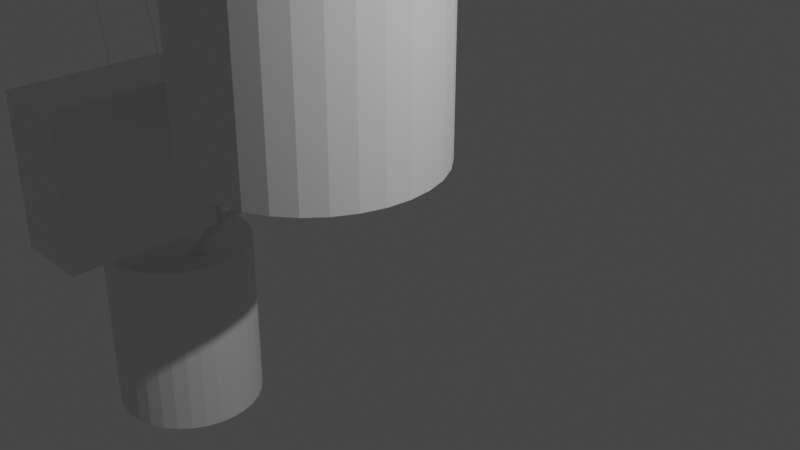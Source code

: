 # Source: Sanitizer_Model_Version_2.blend  (saved by Blender 2.82.7; exported with 4.5.12 LTS)
import bpy
from mathutils import Matrix  # noqa: F401  (used for matrix-valued properties, if any)

bpy.ops.wm.read_factory_settings(use_empty=True)
scene = bpy.context.scene
scene.name = 'Scene'

# ---- collections
col_collection = bpy.data.collections.new('Collection'); scene.collection.children.link(col_collection)

# ---- world
world_world = bpy.data.worlds.new('World'); scene.world = world_world
world_world.use_nodes = True; world_world.node_tree.nodes.clear()
_N = world_world.node_tree.nodes; _L = world_world.node_tree.links
n0 = _N.new('ShaderNodeOutputWorld'); n0.name = 'World Output'; n0.location = (300, 300)
n1 = _N.new('ShaderNodeBackground'); n1.name = 'Background'; n1.location = (10, 300)
n1.inputs[0].default_value = (0.05088, 0.05088, 0.05088, 1.0)
_L.new(n1.outputs[0], n0.inputs[0])
n0.is_active_output = True
world_world.color = (0.05088, 0.05088, 0.05088)
world_world.use_sun_shadow = False
world_world.sun_shadow_jitter_overblur = 0.0

# ---- cameras
cam_camera = bpy.data.cameras.new('Camera')
cam_camera.clip_end = 100.0
cam_camera.ortho_scale = 7.314

# ---- lights
light_light = bpy.data.lights.new('Light', 'POINT')
light_light.transmission_factor = 0.0
light_light.energy = 1000.0
light_light.shadow_soft_size = 0.1
light_light.shadow_maximum_resolution = 0.006
light_light.use_absolute_resolution = True

# ---- meshes
me_cylinder = bpy.data.meshes.new('Cylinder')
me_cylinder.from_pydata([(0.0, 1.0, -1.0), (0.0, 1.0, 1.0), (0.1951, 0.9808, -1.0), (0.1951, 0.9808, 1.0), (0.3827, 0.9239, -1.0), (0.3827, 0.9239, 1.0), (0.5556, 0.8315, -1.0), (0.5556, 0.8315, 1.0), (0.7071, 0.7071, -1.0), (0.7071, 0.7071, 1.0), (0.8315, 0.5556, -1.0), (0.8315, 0.5556, 1.0), (0.9239, 0.3827, -1.0), (0.9239, 0.3827, 1.0), (0.9808, 0.1951, -1.0), (0.9808, 0.1951, 1.0), (1.0, 7.55e-08, -1.0), (1.0, 7.55e-08, 1.0), (0.9808, -0.1951, -1.0), (0.9808, -0.1951, 1.0), (0.9239, -0.3827, -1.0), (0.9239, -0.3827, 1.0), (0.8315, -0.5556, -1.0), (0.8315, -0.5556, 1.0), (0.7071, -0.7071, -1.0), (0.7071, -0.7071, 1.0), (0.5556, -0.8315, -1.0), (0.5556, -0.8315, 1.0), (0.3827, -0.9239, -1.0), (0.3827, -0.9239, 1.0), (0.1951, -0.9808, -1.0), (0.1951, -0.9808, 1.0), (-3.258e-07, -1.0, -1.0), (-3.258e-07, -1.0, 1.0), (-0.1951, -0.9808, -1.0), (-0.1951, -0.9808, 1.0), (-0.3827, -0.9239, -1.0), (-0.3827, -0.9239, 1.0), (-0.5556, -0.8315, -1.0), (-0.5556, -0.8315, 1.0), (-0.7071, -0.7071, -1.0), (-0.7071, -0.7071, 1.0), (-0.8315, -0.5556, -1.0), (-0.8315, -0.5556, 1.0), (-0.9239, -0.3827, -1.0), (-0.9239, -0.3827, 1.0), (-0.9808, -0.1951, -1.0), (-0.9808, -0.1951, 1.0), (-1.0, 9.656e-07, -1.0), (-1.0, 9.656e-07, 1.0), (-0.9808, 0.1951, -1.0), (-0.9808, 0.1951, 1.0), (-0.9239, 0.3827, -1.0), (-0.9239, 0.3827, 1.0), (-0.8315, 0.5556, -1.0), (-0.8315, 0.5556, 1.0), (-0.7071, 0.7071, -1.0), (-0.7071, 0.7071, 1.0), (-0.5556, 0.8315, -1.0), (-0.5556, 0.8315, 1.0), (-0.3827, 0.9239, -1.0), (-0.3827, 0.9239, 1.0), (-0.1951, 0.9808, -1.0), (-0.1951, 0.9808, 1.0)], [], [(0, 1, 3, 2), (2, 3, 5, 4), (4, 5, 7, 6), (6, 7, 9, 8), (8, 9, 11, 10), (10, 11, 13, 12), (12, 13, 15, 14), (14, 15, 17, 16), (16, 17, 19, 18), (18, 19, 21, 20), (20, 21, 23, 22), (22, 23, 25, 24), (24, 25, 27, 26), (26, 27, 29, 28), (28, 29, 31, 30), (30, 31, 33, 32), (32, 33, 35, 34), (34, 35, 37, 36), (36, 37, 39, 38), (38, 39, 41, 40), (40, 41, 43, 42), (42, 43, 45, 44), (44, 45, 47, 46), (46, 47, 49, 48), (48, 49, 51, 50), (50, 51, 53, 52), (52, 53, 55, 54), (54, 55, 57, 56), (56, 57, 59, 58), (58, 59, 61, 60), (3, 1, 63, 61, 59, 57, 55, 53, 51, 49, 47, 45, 43, 41, 39, 37, 35, 33, 31, 29, 27, 25, 23, 21, 19, 17, 15, 13, 11, 9, 7, 5), (60, 61, 63, 62), (62, 63, 1, 0), (0, 2, 4, 6, 8, 10, 12, 14, 16, 18, 20, 22, 24, 26, 28, 30, 32, 34, 36, 38, 40, 42, 44, 46, 48, 50, 52, 54, 56, 58, 60, 62)])
_uv = me_cylinder.uv_layers.new(name='UVMap')
_uv.uv.foreach_set('vector', [1.0, 0.5, 1.0, 1.0, 0.9688, 1.0, 0.9688, 0.5, 0.9688, 0.5, 0.9688, 1.0, 0.9375, 1.0, 0.9375, 0.5, 0.9375, 0.5, 0.9375, 1.0, 0.9062, 1.0, 0.9062, 0.5, 0.9062, 0.5, 0.9062, 1.0, 0.875, 1.0, 0.875, 0.5, 0.875, 0.5, 0.875, 1.0, 0.8438, 1.0, 0.8438, 0.5, 0.8438, 0.5, 0.8438, 1.0, 0.8125, 1.0, 0.8125, 0.5, 0.8125, 0.5, 0.8125, 1.0, 0.7812, 1.0, 0.7812, 0.5, 0.7812, 0.5, 0.7812, 1.0, 0.75, 1.0, 0.75, 0.5, 0.75, 0.5, 0.75, 1.0, 0.7188, 1.0, 0.7188, 0.5, 0.7188, 0.5, 0.7188, 1.0, 0.6875, 1.0, 0.6875, 0.5, 0.6875, 0.5, 0.6875, 1.0, 0.6562, 1.0, 0.6562, 0.5, 0.6562, 0.5, 0.6562, 1.0, 0.625, 1.0, 0.625, 0.5, 0.625, 0.5, 0.625, 1.0, 0.5938, 1.0, 0.5938, 0.5, 0.5938, 0.5, 0.5938, 1.0, 0.5625, 1.0, 0.5625, 0.5, 0.5625, 0.5, 0.5625, 1.0, 0.5312, 1.0, 0.5312, 0.5, 0.5312, 0.5, 0.5312, 1.0, 0.5, 1.0, 0.5, 0.5, 0.5, 0.5, 0.5, 1.0, 0.4688, 1.0, 0.4688, 0.5, 0.4688, 0.5, 0.4688, 1.0, 0.4375, 1.0, 0.4375, 0.5, 0.4375, 0.5, 0.4375, 1.0, 0.4062, 1.0, 0.4062, 0.5, 0.4062, 0.5, 0.4062, 1.0, 0.375, 1.0, 0.375, 0.5, 0.375, 0.5, 0.375, 1.0, 0.3438, 1.0, 0.3438, 0.5, 0.3438, 0.5, 0.3438, 1.0, 0.3125, 1.0, 0.3125, 0.5, 0.3125, 0.5, 0.3125, 1.0, 0.2812, 1.0, 0.2812, 0.5, 0.2812, 0.5, 0.2812, 1.0, 0.25, 1.0, 0.25, 0.5, 0.25, 0.5, 0.25, 1.0, 0.2188, 1.0, 0.2188, 0.5, 0.2188, 0.5, 0.2188, 1.0, 0.1875, 1.0, 0.1875, 0.5, 0.1875, 0.5, 0.1875, 1.0, 0.1562, 1.0, 0.1562, 0.5, 0.1562, 0.5, 0.1562, 1.0, 0.125, 1.0, 0.125, 0.5, 0.125, 0.5, 0.125, 1.0, 0.09375, 1.0, 0.09375, 0.5, 0.09375, 0.5, 0.09375, 1.0, 0.0625, 1.0, 0.0625, 0.5, 0.2968, 0.4854, 0.25, 0.49, 0.2032, 0.4854, 0.1582, 0.4717, 0.1167, 0.4496, 0.08029, 0.4197, 0.05045, 0.3833, 0.02827, 0.3418, 0.01461, 0.2968, 0.01, 0.25, 0.01461, 0.2032, 0.02827, 0.1582, 0.05045, 0.1167, 0.08029, 0.08029, 0.1167, 0.05045, 0.1582, 0.02827, 0.2032, 0.01461, 0.25, 0.01, 0.2968, 0.01461, 0.3418, 0.02827, 0.3833, 0.05045, 0.4197, 0.08029, 0.4496, 0.1167, 0.4717, 0.1582, 0.4854, 0.2032, 0.49, 0.25, 0.4854, 0.2968, 0.4717, 0.3418, 0.4496, 0.3833, 0.4197, 0.4197, 0.3833, 0.4496, 0.3418, 0.4717, 0.0625, 0.5, 0.0625, 1.0, 0.03125, 1.0, 0.03125, 0.5, 0.03125, 0.5, 0.03125, 1.0, 0.0, 1.0, 0.0, 0.5, 0.75, 0.49, 0.7968, 0.4854, 0.8418, 0.4717, 0.8833, 0.4496, 0.9197, 0.4197, 0.9496, 0.3833, 0.9717, 0.3418, 0.9854, 0.2968, 0.99, 0.25, 0.9854, 0.2032, 0.9717, 0.1582, 0.9496, 0.1167, 0.9197, 0.08029, 0.8833, 0.05045, 0.8418, 0.02827, 0.7968, 0.01461, 0.75, 0.01, 0.7032, 0.01461, 0.6582, 0.02827, 0.6167, 0.05045, 0.5803, 0.08029, 0.5504, 0.1167, 0.5283, 0.1582, 0.5146, 0.2032, 0.51, 0.25, 0.5146, 0.2968, 0.5283, 0.3418, 0.5504, 0.3833, 0.5803, 0.4197, 0.6167, 0.4496, 0.6582, 0.4717, 0.7032, 0.4854])
me_cylinder.use_remesh_fix_poles = True
me_cylinder.use_remesh_preserve_attributes = False
me_cylinder.use_mirror_vertex_groups = False
me_cylinder.update()
me_cylinder_001 = bpy.data.meshes.new('Cylinder.001')
me_cylinder_001.from_pydata([(0.0, 1.0, -1.0), (0.0, 1.0, 1.0), (0.1951, 0.9808, -1.0), (0.1951, 0.9808, 1.0), (0.3827, 0.9239, -1.0), (0.3827, 0.9239, 1.0), (0.5556, 0.8315, -1.0), (0.5556, 0.8315, 1.0), (0.7071, 0.7071, -1.0), (0.7071, 0.7071, 1.0), (0.8315, 0.5556, -1.0), (0.8315, 0.5556, 1.0), (0.9239, 0.3827, -1.0), (0.9239, 0.3827, 1.0), (0.9808, 0.1951, -1.0), (0.9808, 0.1951, 1.0), (1.0, 7.55e-08, -1.0), (1.0, 7.55e-08, 1.0), (0.9808, -0.1951, -1.0), (0.9808, -0.1951, 1.0), (0.9239, -0.3827, -1.0), (0.9239, -0.3827, 1.0), (0.8315, -0.5556, -1.0), (0.8315, -0.5556, 1.0), (0.7071, -0.7071, -1.0), (0.7071, -0.7071, 1.0), (0.5556, -0.8315, -1.0), (0.5556, -0.8315, 1.0), (0.3827, -0.9239, -1.0), (0.3827, -0.9239, 1.0), (0.1951, -0.9808, -1.0), (0.1951, -0.9808, 1.0), (-3.258e-07, -1.0, -1.0), (-3.258e-07, -1.0, 1.0), (-0.1951, -0.9808, -1.0), (-0.1951, -0.9808, 1.0), (-0.3827, -0.9239, -1.0), (-0.3827, -0.9239, 1.0), (-0.5556, -0.8315, -1.0), (-0.5556, -0.8315, 1.0), (-0.7071, -0.7071, -1.0), (-0.7071, -0.7071, 1.0), (-0.8315, -0.5556, -1.0), (-0.8315, -0.5556, 1.0), (-0.9239, -0.3827, -1.0), (-0.9239, -0.3827, 1.0), (-0.9808, -0.1951, -1.0), (-0.9808, -0.1951, 1.0), (-1.0, 9.656e-07, -1.0), (-1.0, 9.656e-07, 1.0), (-0.9808, 0.1951, -1.0), (-0.9808, 0.1951, 1.0), (-0.9239, 0.3827, -1.0), (-0.9239, 0.3827, 1.0), (-0.8315, 0.5556, -1.0), (-0.8315, 0.5556, 1.0), (-0.7071, 0.7071, -1.0), (-0.7071, 0.7071, 1.0), (-0.5556, 0.8315, -1.0), (-0.5556, 0.8315, 1.0), (-0.3827, 0.9239, -1.0), (-0.3827, 0.9239, 1.0), (-0.1951, 0.9808, -1.0), (-0.1951, 0.9808, 1.0)], [], [(0, 1, 3, 2), (2, 3, 5, 4), (4, 5, 7, 6), (6, 7, 9, 8), (8, 9, 11, 10), (10, 11, 13, 12), (12, 13, 15, 14), (14, 15, 17, 16), (16, 17, 19, 18), (18, 19, 21, 20), (20, 21, 23, 22), (22, 23, 25, 24), (24, 25, 27, 26), (26, 27, 29, 28), (28, 29, 31, 30), (30, 31, 33, 32), (32, 33, 35, 34), (34, 35, 37, 36), (36, 37, 39, 38), (38, 39, 41, 40), (40, 41, 43, 42), (42, 43, 45, 44), (44, 45, 47, 46), (46, 47, 49, 48), (48, 49, 51, 50), (50, 51, 53, 52), (52, 53, 55, 54), (54, 55, 57, 56), (56, 57, 59, 58), (58, 59, 61, 60), (3, 1, 63, 61, 59, 57, 55, 53, 51, 49, 47, 45, 43, 41, 39, 37, 35, 33, 31, 29, 27, 25, 23, 21, 19, 17, 15, 13, 11, 9, 7, 5), (60, 61, 63, 62), (62, 63, 1, 0), (0, 2, 4, 6, 8, 10, 12, 14, 16, 18, 20, 22, 24, 26, 28, 30, 32, 34, 36, 38, 40, 42, 44, 46, 48, 50, 52, 54, 56, 58, 60, 62)])
_uv = me_cylinder_001.uv_layers.new(name='UVMap')
_uv.uv.foreach_set('vector', [1.0, 0.5, 1.0, 1.0, 0.9688, 1.0, 0.9688, 0.5, 0.9688, 0.5, 0.9688, 1.0, 0.9375, 1.0, 0.9375, 0.5, 0.9375, 0.5, 0.9375, 1.0, 0.9062, 1.0, 0.9062, 0.5, 0.9062, 0.5, 0.9062, 1.0, 0.875, 1.0, 0.875, 0.5, 0.875, 0.5, 0.875, 1.0, 0.8438, 1.0, 0.8438, 0.5, 0.8438, 0.5, 0.8438, 1.0, 0.8125, 1.0, 0.8125, 0.5, 0.8125, 0.5, 0.8125, 1.0, 0.7812, 1.0, 0.7812, 0.5, 0.7812, 0.5, 0.7812, 1.0, 0.75, 1.0, 0.75, 0.5, 0.75, 0.5, 0.75, 1.0, 0.7188, 1.0, 0.7188, 0.5, 0.7188, 0.5, 0.7188, 1.0, 0.6875, 1.0, 0.6875, 0.5, 0.6875, 0.5, 0.6875, 1.0, 0.6562, 1.0, 0.6562, 0.5, 0.6562, 0.5, 0.6562, 1.0, 0.625, 1.0, 0.625, 0.5, 0.625, 0.5, 0.625, 1.0, 0.5938, 1.0, 0.5938, 0.5, 0.5938, 0.5, 0.5938, 1.0, 0.5625, 1.0, 0.5625, 0.5, 0.5625, 0.5, 0.5625, 1.0, 0.5312, 1.0, 0.5312, 0.5, 0.5312, 0.5, 0.5312, 1.0, 0.5, 1.0, 0.5, 0.5, 0.5, 0.5, 0.5, 1.0, 0.4688, 1.0, 0.4688, 0.5, 0.4688, 0.5, 0.4688, 1.0, 0.4375, 1.0, 0.4375, 0.5, 0.4375, 0.5, 0.4375, 1.0, 0.4062, 1.0, 0.4062, 0.5, 0.4062, 0.5, 0.4062, 1.0, 0.375, 1.0, 0.375, 0.5, 0.375, 0.5, 0.375, 1.0, 0.3438, 1.0, 0.3438, 0.5, 0.3438, 0.5, 0.3438, 1.0, 0.3125, 1.0, 0.3125, 0.5, 0.3125, 0.5, 0.3125, 1.0, 0.2812, 1.0, 0.2812, 0.5, 0.2812, 0.5, 0.2812, 1.0, 0.25, 1.0, 0.25, 0.5, 0.25, 0.5, 0.25, 1.0, 0.2188, 1.0, 0.2188, 0.5, 0.2188, 0.5, 0.2188, 1.0, 0.1875, 1.0, 0.1875, 0.5, 0.1875, 0.5, 0.1875, 1.0, 0.1562, 1.0, 0.1562, 0.5, 0.1562, 0.5, 0.1562, 1.0, 0.125, 1.0, 0.125, 0.5, 0.125, 0.5, 0.125, 1.0, 0.09375, 1.0, 0.09375, 0.5, 0.09375, 0.5, 0.09375, 1.0, 0.0625, 1.0, 0.0625, 0.5, 0.2968, 0.4854, 0.25, 0.49, 0.2032, 0.4854, 0.1582, 0.4717, 0.1167, 0.4496, 0.08029, 0.4197, 0.05045, 0.3833, 0.02827, 0.3418, 0.01461, 0.2968, 0.01, 0.25, 0.01461, 0.2032, 0.02827, 0.1582, 0.05045, 0.1167, 0.08029, 0.08029, 0.1167, 0.05045, 0.1582, 0.02827, 0.2032, 0.01461, 0.25, 0.01, 0.2968, 0.01461, 0.3418, 0.02827, 0.3833, 0.05045, 0.4197, 0.08029, 0.4496, 0.1167, 0.4717, 0.1582, 0.4854, 0.2032, 0.49, 0.25, 0.4854, 0.2968, 0.4717, 0.3418, 0.4496, 0.3833, 0.4197, 0.4197, 0.3833, 0.4496, 0.3418, 0.4717, 0.0625, 0.5, 0.0625, 1.0, 0.03125, 1.0, 0.03125, 0.5, 0.03125, 0.5, 0.03125, 1.0, 0.0, 1.0, 0.0, 0.5, 0.75, 0.49, 0.7968, 0.4854, 0.8418, 0.4717, 0.8833, 0.4496, 0.9197, 0.4197, 0.9496, 0.3833, 0.9717, 0.3418, 0.9854, 0.2968, 0.99, 0.25, 0.9854, 0.2032, 0.9717, 0.1582, 0.9496, 0.1167, 0.9197, 0.08029, 0.8833, 0.05045, 0.8418, 0.02827, 0.7968, 0.01461, 0.75, 0.01, 0.7032, 0.01461, 0.6582, 0.02827, 0.6167, 0.05045, 0.5803, 0.08029, 0.5504, 0.1167, 0.5283, 0.1582, 0.5146, 0.2032, 0.51, 0.25, 0.5146, 0.2968, 0.5283, 0.3418, 0.5504, 0.3833, 0.5803, 0.4197, 0.6167, 0.4496, 0.6582, 0.4717, 0.7032, 0.4854])
me_cylinder_001.use_remesh_fix_poles = True
me_cylinder_001.use_remesh_preserve_attributes = False
me_cylinder_001.use_mirror_vertex_groups = False
me_cylinder_001.update()
me_cube_002 = bpy.data.meshes.new('Cube.002')
me_cube_002.from_pydata([(-1.0, -1.0, -1.0), (-1.0, -1.0, 1.0), (-1.0, 1.0, -1.0), (-1.0, 1.0, 1.0), (1.0, -1.0, -1.0), (1.0, -1.0, 1.0), (1.0, 1.0, -1.0), (1.0, 1.0, 1.0)], [], [(0, 1, 3, 2), (2, 3, 7, 6), (6, 7, 5, 4), (4, 5, 1, 0), (2, 6, 4, 0), (7, 3, 1, 5)])
_uv = me_cube_002.uv_layers.new(name='UVMap')
_uv.uv.foreach_set('vector', [0.375, 0.0, 0.625, 0.0, 0.625, 0.25, 0.375, 0.25, 0.375, 0.25, 0.625, 0.25, 0.625, 0.5, 0.375, 0.5, 0.375, 0.5, 0.625, 0.5, 0.625, 0.75, 0.375, 0.75, 0.375, 0.75, 0.625, 0.75, 0.625, 1.0, 0.375, 1.0, 0.125, 0.5, 0.375, 0.5, 0.375, 0.75, 0.125, 0.75, 0.625, 0.5, 0.875, 0.5, 0.875, 0.75, 0.625, 0.75])
me_cube_002.use_remesh_fix_poles = True
me_cube_002.use_remesh_preserve_attributes = False
me_cube_002.use_mirror_vertex_groups = False
me_cube_002.update()
me_circle_001 = bpy.data.meshes.new('Circle.001')
me_circle_001.from_pydata([(-4.398e-08, 0.5459, -3.465e-06), (-0.2089, 0.5043, -3.465e-06), (-0.386, 0.386, -3.465e-06), (-0.5043, 0.2089, -3.465e-06), (-0.5459, 2.64e-06, -3.465e-06), (-0.5043, -0.2089, -3.465e-06), (-0.386, -0.386, -3.465e-06), (-0.2089, -0.5043, -3.465e-06), (1.339e-07, -0.5459, -3.465e-06), (0.2089, -0.5043, -3.465e-06), (0.386, -0.386, -3.465e-06), (0.5043, -0.2089, -3.465e-06), (0.5459, 3.126e-06, -3.465e-06), (0.5043, 0.2089, -3.465e-06), (0.386, 0.386, -3.465e-06), (0.2089, 0.5043, -3.465e-06), (-4.821e-08, 0.4459, -3.529e-06), (-0.1706, 0.4119, -3.529e-06), (-0.3153, 0.3153, -3.529e-06), (-0.4119, 0.1706, -3.529e-06), (-0.4459, 2.855e-06, -3.529e-06), (-0.4119, -0.1706, -3.529e-06), (-0.3153, -0.3153, -3.529e-06), (-0.1706, -0.4119, -3.529e-06), (9.708e-08, -0.4459, -3.529e-06), (0.1706, -0.4119, -3.529e-06), (0.3153, -0.3153, -3.529e-06), (0.4119, -0.1706, -3.529e-06), (0.4459, 3.252e-06, -3.529e-06), (0.4119, 0.1706, -3.529e-06), (0.3153, 0.3153, -3.529e-06), (0.1706, 0.4119, -3.529e-06), (-1.951, -5.945, 6.795e-05), (-1.951, -5.945, 7.51), (-1.951, 1.565, 6.795e-05), (-1.951, 1.565, 7.51), (1.804, -5.945, 6.795e-05), (1.804, -5.945, 7.51), (1.804, 1.565, 6.795e-05), (1.804, 1.565, 7.51), (-1.951, -0.7627, 6.795e-05), (-1.951, -0.7627, 7.51), (1.804, -0.7627, 6.795e-05), (1.804, -0.7627, 7.51), (-1.951, 0.7187, 7.51), (1.804, 0.7187, 6.795e-05), (-1.951, 0.7187, 6.795e-05), (1.804, 0.7187, 7.51), (-0.7104, 1.565, 6.795e-05), (-0.7104, 1.565, 7.51), (-0.7104, -5.945, 6.795e-05), (-0.7104, -5.945, 7.51), (-0.7104, -0.7627, 7.51), (-0.7104, -0.7627, 6.795e-05), (-0.7104, 0.7187, 6.795e-05), (-0.7104, 0.7187, 7.51), (0.7094, 1.565, 7.51), (0.7094, -5.945, 6.795e-05), (0.7094, -0.7627, 7.51), (0.7094, 0.7187, 7.51), (0.7094, 1.565, 6.795e-05), (0.7094, -5.945, 7.51), (0.7094, -0.7627, 6.795e-05), (0.7094, 0.7187, 6.795e-05), (-6.042e-08, 0.1569, -0.9665), (-0.06004, 0.145, -0.9665), (-0.1109, 0.1109, -0.9665), (-0.145, 0.06004, -0.9665), (-0.1569, 3.477e-06, -0.9665), (-0.145, -0.06004, -0.9665), (-0.1109, -0.1109, -0.9665), (-0.06004, -0.1449, -0.9665), (-9.301e-09, -0.1569, -0.9665), (0.06004, -0.1449, -0.9665), (0.1109, -0.1109, -0.9665), (0.145, -0.06004, -0.9665), (0.1569, 3.617e-06, -0.9665), (0.145, 0.06005, -0.9665), (0.1109, 0.1109, -0.9665), (0.06004, 0.145, -0.9665), (-6.164e-08, 0.1282, -0.9665), (-0.04904, 0.1184, -0.9665), (-0.09062, 0.09062, -0.9665), (-0.1184, 0.04905, -0.9665), (-0.1282, 3.539e-06, -0.9665), (-0.1184, -0.04904, -0.9665), (-0.09062, -0.09061, -0.9665), (-0.04904, -0.1184, -0.9665), (-1.988e-08, -0.1281, -0.9665), (0.04904, -0.1184, -0.9665), (0.09062, -0.09061, -0.9665), (0.1184, -0.04904, -0.9665), (0.1282, 3.653e-06, -0.9665), (0.1184, 0.04905, -0.9665), (0.09062, 0.09062, -0.9665), (0.04904, 0.1184, -0.9665), (0.386, -0.386, -0.005176), (0.2089, -0.5043, -0.005176), (1.339e-07, -0.5459, -0.005176), (-0.2089, -0.5043, -0.005176), (-0.386, -0.386, -0.005176), (-0.5459, 2.64e-06, -0.005176), (-0.5043, -0.2089, -0.005176), (0.5043, -0.2089, -0.005176), (0.5459, 3.126e-06, -0.005176), (0.5043, 0.2089, -0.005176), (0.386, 0.386, -0.005176), (-0.2089, 0.5043, -0.005176), (-4.398e-08, 0.5459, -0.005176), (0.2089, 0.5043, -0.005176), (-0.386, 0.386, -0.005176), (-0.5043, 0.2089, -0.005176)], [], [(25, 24, 88, 89), (96, 103, 75, 74), (24, 23, 87, 88), (97, 96, 74, 73), (23, 22, 86, 87), (98, 97, 73, 72), (22, 21, 85, 86), (99, 98, 72, 71), (21, 20, 84, 85), (100, 99, 71, 70), (20, 19, 83, 84), (102, 100, 70, 69), (19, 18, 82, 83), (31, 16, 80, 95), (101, 102, 69, 68), (18, 17, 81, 82), (46, 44, 35, 34), (60, 56, 39, 38), (42, 43, 37, 36), (50, 51, 33, 32), (62, 42, 36, 57), (52, 41, 33, 51), (55, 44, 41, 52), (63, 45, 42, 62), (45, 47, 43, 42), (32, 33, 41, 40), (38, 39, 47, 45), (60, 38, 45, 63), (49, 35, 44, 55), (40, 41, 44, 46), (56, 49, 55, 59), (34, 48, 54, 46), (46, 54, 53, 40), (59, 55, 52, 58), (58, 52, 51, 61), (40, 53, 50, 32), (57, 61, 51, 50), (34, 35, 49, 48), (36, 37, 61, 57), (43, 58, 61, 37), (47, 59, 58, 43), (39, 56, 59, 47), (48, 60, 63, 54), (53, 62, 57, 50), (48, 49, 56, 60), (54, 2, 1), (1, 0, 54), (54, 63, 0), (0, 63, 15), (15, 14, 63), (14, 13, 63), (13, 12, 63), (63, 62, 12), (12, 11, 62), (11, 10, 62), (10, 9, 62), (9, 8, 62), (62, 53, 8), (8, 7, 53), (7, 6, 53), (6, 5, 53), (5, 4, 53), (53, 54, 4), (4, 3, 54), (3, 2, 54), (68, 69, 85, 84), (76, 77, 93, 92), (69, 70, 86, 85), (77, 78, 94, 93), (70, 71, 87, 86), (78, 79, 95, 94), (71, 72, 88, 87), (64, 65, 81, 80), (64, 79, 95, 80), (72, 73, 89, 88), (65, 66, 82, 81), (73, 74, 90, 89), (66, 67, 83, 82), (74, 75, 91, 90), (67, 68, 84, 83), (75, 76, 92, 91), (103, 104, 76, 75), (26, 25, 89, 90), (104, 105, 77, 76), (27, 26, 90, 91), (105, 106, 78, 77), (108, 107, 65, 64), (28, 27, 91, 92), (106, 109, 79, 78), (107, 110, 66, 65), (29, 28, 92, 93), (108, 109, 79, 64), (110, 111, 67, 66), (30, 29, 93, 94), (17, 16, 80, 81), (111, 101, 68, 67), (31, 30, 94, 95), (3, 4, 101, 111), (2, 3, 111, 110), (0, 15, 109, 108), (1, 2, 110, 107), (14, 15, 109, 106), (0, 1, 107, 108), (13, 14, 106, 105), (12, 13, 105, 104), (11, 12, 104, 103), (4, 5, 102, 101), (5, 6, 100, 102), (6, 7, 99, 100), (7, 8, 98, 99), (8, 9, 97, 98), (9, 10, 96, 97), (10, 11, 103, 96)])
_uv = me_circle_001.uv_layers.new(name='UVMap')
_uv.uv.foreach_set('vector', [0.0, 0.0, 0.0, 0.0, 0.0, 0.0, 0.0, 0.0, 0.0, 0.0, 0.0, 0.0, 0.0, 0.0, 0.0, 0.0, 0.0, 0.0, 0.0, 0.0, 0.0, 0.0, 0.0, 0.0, 0.0, 0.0, 0.0, 0.0, 0.0, 0.0, 0.0, 0.0, 0.0, 0.0, 0.0, 0.0, 0.0, 0.0, 0.0, 0.0, 0.0, 0.0, 0.0, 0.0, 0.0, 0.0, 0.0, 0.0, 0.0, 0.0, 0.0, 0.0, 0.0, 0.0, 0.0, 0.0, 0.0, 0.0, 0.0, 0.0, 0.0, 0.0, 0.0, 0.0, 0.0, 0.0, 0.0, 0.0, 0.0, 0.0, 0.0, 0.0, 0.0, 0.0, 0.0, 0.0, 0.0, 0.0, 0.0, 0.0, 0.0, 0.0, 0.0, 0.0, 0.0, 0.0, 0.0, 0.0, 0.0, 0.0, 0.0, 0.0, 0.0, 0.0, 0.0, 0.0, 0.0, 0.0, 0.0, 0.0, 0.0, 0.0, 0.0, 0.0, 0.0, 0.0, 0.0, 0.0, 0.0, 0.0, 0.0, 0.0, 0.0, 0.0, 0.0, 0.0, 0.0, 0.0, 0.0, 0.0, 0.0, 0.0, 0.0, 0.0, 0.0, 0.0, 0.0, 0.0, 0.375, 0.2218, 0.625, 0.2218, 0.625, 0.25, 0.375, 0.25, 0.375, 0.4271, 0.625, 0.4271, 0.625, 0.5, 0.375, 0.5, 0.375, 0.5775, 0.625, 0.5775, 0.625, 0.75, 0.375, 0.75, 0.375, 0.9174, 0.625, 0.9174, 0.625, 1.0, 0.375, 1.0, 0.3021, 0.5775, 0.375, 0.5775, 0.375, 0.75, 0.3021, 0.75, 0.7924, 0.5775, 0.875, 0.5775, 0.875, 0.75, 0.7924, 0.75, 0.7924, 0.5282, 0.875, 0.5282, 0.875, 0.5775, 0.7924, 0.5775, 0.3021, 0.5282, 0.375, 0.5282, 0.375, 0.5775, 0.3021, 0.5775, 0.375, 0.5282, 0.625, 0.5282, 0.625, 0.5775, 0.375, 0.5775, 0.375, 0.0, 0.625, 0.0, 0.625, 0.1725, 0.375, 0.1725, 0.375, 0.5, 0.625, 0.5, 0.625, 0.5282, 0.375, 0.5282, 0.3021, 0.5, 0.375, 0.5, 0.375, 0.5282, 0.3021, 0.5282, 0.7924, 0.5, 0.875, 0.5, 0.875, 0.5282, 0.7924, 0.5282, 0.375, 0.1725, 0.625, 0.1725, 0.625, 0.2218, 0.375, 0.2218, 0.6979, 0.5, 0.7924, 0.5, 0.7924, 0.5282, 0.6979, 0.5282, 0.125, 0.5, 0.2076, 0.5, 0.2076, 0.5282, 0.125, 0.5282, 0.125, 0.5282, 0.2076, 0.5282, 0.2076, 0.5775, 0.125, 0.5775, 0.6979, 0.5282, 0.7924, 0.5282, 0.7924, 0.5775, 0.6979, 0.5775, 0.6979, 0.5775, 0.7924, 0.5775, 0.7924, 0.75, 0.6979, 0.75, 0.125, 0.5775, 0.2076, 0.5775, 0.2076, 0.75, 0.125, 0.75, 0.375, 0.8229, 0.625, 0.8229, 0.625, 0.9174, 0.375, 0.9174, 0.375, 0.25, 0.625, 0.25, 0.625, 0.3326, 0.375, 0.3326, 0.375, 0.75, 0.625, 0.75, 0.625, 0.8229, 0.375, 0.8229, 0.625, 0.5775, 0.6979, 0.5775, 0.6979, 0.75, 0.625, 0.75, 0.625, 0.5282, 0.6979, 0.5282, 0.6979, 0.5775, 0.625, 0.5775, 0.625, 0.5, 0.6979, 0.5, 0.6979, 0.5282, 0.625, 0.5282, 0.2076, 0.5, 0.3021, 0.5, 0.3021, 0.5282, 0.2076, 0.5282, 0.2076, 0.5775, 0.3021, 0.5775, 0.3021, 0.75, 0.2076, 0.75, 0.375, 0.3326, 0.625, 0.3326, 0.625, 0.4271, 0.375, 0.4271, 0.0, 0.0, 0.0, 0.0, 0.0, 0.0, 0.0, 0.0, 0.0, 0.0, 0.0, 0.0, 0.0, 0.0, 0.3021, 0.5282, 0.0, 0.0, 0.0, 0.0, 0.3021, 0.5282, 0.0, 0.0, 0.0, 0.0, 0.0, 0.0, 0.3021, 0.5282, 0.0, 0.0, 0.0, 0.0, 0.3021, 0.5282, 0.0, 0.0, 0.0, 0.0, 0.3021, 0.5282, 0.3021, 0.5282, 0.3021, 0.5775, 0.0, 0.0, 0.0, 0.0, 0.0, 0.0, 0.3021, 0.5775, 0.0, 0.0, 0.0, 0.0, 0.3021, 0.5775, 0.0, 0.0, 0.0, 0.0, 0.3021, 0.5775, 0.0, 0.0, 0.0, 0.0, 0.3021, 0.5775, 0.3021, 0.5775, 0.2076, 0.5775, 0.0, 0.0, 0.0, 0.0, 0.0, 0.0, 0.2076, 0.5775, 0.0, 0.0, 0.0, 0.0, 0.2076, 0.5775, 0.0, 0.0, 0.0, 0.0, 0.2076, 0.5775, 0.0, 0.0, 0.0, 0.0, 0.2076, 0.5775, 0.2076, 0.5775, 0.2076, 0.5282, 0.0, 0.0, 0.0, 0.0, 0.0, 0.0, 0.2076, 0.5282, 0.0, 0.0, 0.0, 0.0, 0.2076, 0.5282, 0.0, 0.0, 0.0, 0.0, 0.0, 0.0, 0.0, 0.0, 0.0, 0.0, 0.0, 0.0, 0.0, 0.0, 0.0, 0.0, 0.0, 0.0, 0.0, 0.0, 0.0, 0.0, 0.0, 0.0, 0.0, 0.0, 0.0, 0.0, 0.0, 0.0, 0.0, 0.0, 0.0, 0.0, 0.0, 0.0, 0.0, 0.0, 0.0, 0.0, 0.0, 0.0, 0.0, 0.0, 0.0, 0.0, 0.0, 0.0, 0.0, 0.0, 0.0, 0.0, 0.0, 0.0, 0.0, 0.0, 0.0, 0.0, 0.0, 0.0, 0.0, 0.0, 0.0, 0.0, 0.0, 0.0, 0.0, 0.0, 0.0, 0.0, 0.0, 0.0, 0.0, 0.0, 0.0, 0.0, 0.0, 0.0, 0.0, 0.0, 0.0, 0.0, 0.0, 0.0, 0.0, 0.0, 0.0, 0.0, 0.0, 0.0, 0.0, 0.0, 0.0, 0.0, 0.0, 0.0, 0.0, 0.0, 0.0, 0.0, 0.0, 0.0, 0.0, 0.0, 0.0, 0.0, 0.0, 0.0, 0.0, 0.0, 0.0, 0.0, 0.0, 0.0, 0.0, 0.0, 0.0, 0.0, 0.0, 0.0, 0.0, 0.0, 0.0, 0.0, 0.0, 0.0, 0.0, 0.0, 0.0, 0.0, 0.0, 0.0, 0.0, 0.0, 0.0, 0.0, 0.0, 0.0, 0.0, 0.0, 0.0, 0.0, 0.0, 0.0, 0.0, 0.0, 0.0, 0.0, 0.0, 0.0, 0.0, 0.0, 0.0, 0.0, 0.0, 0.0, 0.0, 0.0, 0.0, 0.0, 0.0, 0.0, 0.0, 0.0, 0.0, 0.0, 0.0, 0.0, 0.0, 0.0, 0.0, 0.0, 0.0, 0.0, 0.0, 0.0, 0.0, 0.0, 0.0, 0.0, 0.0, 0.0, 0.0, 0.0, 0.0, 0.0, 0.0, 0.0, 0.0, 0.0, 0.0, 0.0, 0.0, 0.0, 0.0, 0.0, 0.0, 0.0, 0.0, 0.0, 0.0, 0.0, 0.0, 0.0, 0.0, 0.0, 0.0, 0.0, 0.0, 0.0, 0.0, 0.0, 0.0, 0.0, 0.0, 0.0, 0.0, 0.0, 0.0, 0.0, 0.0, 0.0, 0.0, 0.0, 0.0, 0.0, 0.0, 0.0, 0.0, 0.0, 0.0, 0.0, 0.0, 0.0, 0.0, 0.0, 0.0, 0.0, 0.0, 0.0, 0.0, 0.0, 0.0, 0.0, 0.0, 0.0, 0.0, 0.0, 0.0, 0.0, 0.0, 0.0, 0.0, 0.0, 0.0, 0.0, 0.0, 0.0, 0.0, 0.0, 0.0, 0.0, 0.0, 0.0, 0.0, 0.0, 0.0, 0.0, 0.0, 0.0, 0.0, 0.0, 0.0, 0.0, 0.0, 0.0, 0.0, 0.0, 0.0, 0.0, 0.0, 0.0, 0.0, 0.0, 0.0, 0.0, 0.0, 0.0, 0.0, 0.0, 0.0, 0.0, 0.0, 0.0, 0.0, 0.0, 0.0, 0.0, 0.0, 0.0, 0.0, 0.0, 0.0, 0.0, 0.0, 0.0, 0.0, 0.0, 0.0, 0.0, 0.0, 0.0, 0.0, 0.0, 0.0, 0.0, 0.0, 0.0, 0.0, 0.0, 0.0, 0.0, 0.0, 0.0, 0.0, 0.0, 0.0, 0.0, 0.0, 0.0, 0.0, 0.0, 0.0, 0.0, 0.0, 0.0, 0.0, 0.0, 0.0, 0.0, 0.0, 0.0, 0.0, 0.0, 0.0, 0.0, 0.0, 0.0, 0.0, 0.0, 0.0, 0.0, 0.0, 0.0, 0.0, 0.0, 0.0, 0.0, 0.0, 0.0, 0.0, 0.0, 0.0, 0.0, 0.0, 0.0, 0.0, 0.0, 0.0, 0.0, 0.0, 0.0, 0.0, 0.0, 0.0, 0.0, 0.0, 0.0, 0.0, 0.0, 0.0, 0.0, 0.0, 0.0])
me_circle_001.use_remesh_fix_poles = True
me_circle_001.use_remesh_preserve_attributes = False
me_circle_001.use_mirror_vertex_groups = False
me_circle_001.update()
me_circle_002 = bpy.data.meshes.new('Circle.002')
me_circle_002.from_pydata([(-4.398e-08, 0.5459, -3.465e-06), (-0.2089, 0.5043, -3.465e-06), (-0.386, 0.386, -3.465e-06), (-0.5043, 0.2089, -3.465e-06), (-0.5459, 2.64e-06, -3.465e-06), (-0.5043, -0.2089, -3.465e-06), (-0.386, -0.386, -3.465e-06), (-0.2089, -0.5043, -3.465e-06), (1.339e-07, -0.5459, -3.465e-06), (0.2089, -0.5043, -3.465e-06), (0.386, -0.386, -3.465e-06), (0.5043, -0.2089, -3.465e-06), (0.5459, 3.126e-06, -3.465e-06), (0.5043, 0.2089, -3.465e-06), (0.386, 0.386, -3.465e-06), (0.2089, 0.5043, -3.465e-06), (-4.821e-08, 0.4459, -3.529e-06), (-0.1706, 0.4119, -3.529e-06), (-0.3153, 0.3153, -3.529e-06), (-0.4119, 0.1706, -3.529e-06), (-0.4459, 2.855e-06, -3.529e-06), (-0.4119, -0.1706, -3.529e-06), (-0.3153, -0.3153, -3.529e-06), (-0.1706, -0.4119, -3.529e-06), (9.708e-08, -0.4459, -3.529e-06), (0.1706, -0.4119, -3.529e-06), (0.3153, -0.3153, -3.529e-06), (0.4119, -0.1706, -3.529e-06), (0.4459, 3.252e-06, -3.529e-06), (0.4119, 0.1706, -3.529e-06), (0.3153, 0.3153, -3.529e-06), (0.1706, 0.4119, -3.529e-06), (-1.951, -5.945, 6.795e-05), (-1.951, -5.945, 7.51), (-1.951, 1.565, 6.795e-05), (-1.951, 1.565, 7.51), (1.804, -5.945, 6.795e-05), (1.804, -5.945, 7.51), (1.804, 1.565, 6.795e-05), (1.804, 1.565, 7.51), (-1.951, -0.7627, 6.795e-05), (-1.951, -0.7627, 7.51), (1.804, -0.7627, 6.795e-05), (1.804, -0.7627, 7.51), (-1.951, 0.7187, 7.51), (1.804, 0.7187, 6.795e-05), (-1.951, 0.7187, 6.795e-05), (1.804, 0.7187, 7.51), (-0.7104, 1.565, 6.795e-05), (-0.7104, 1.565, 7.51), (-0.7104, -5.945, 6.795e-05), (-0.7104, -5.945, 7.51), (-0.7104, -0.7627, 7.51), (-0.7104, -0.7627, 6.795e-05), (-0.7104, 0.7187, 6.795e-05), (-0.7104, 0.7187, 7.51), (0.7094, 1.565, 7.51), (0.7094, -5.945, 6.795e-05), (0.7094, -0.7627, 7.51), (0.7094, 0.7187, 7.51), (0.7094, 1.565, 6.795e-05), (0.7094, -5.945, 7.51), (0.7094, -0.7627, 6.795e-05), (0.7094, 0.7187, 6.795e-05), (-6.042e-08, 0.1569, -0.9665), (-0.06004, 0.145, -0.9665), (-0.1109, 0.1109, -0.9665), (-0.145, 0.06004, -0.9665), (-0.1569, 3.477e-06, -0.9665), (-0.145, -0.06004, -0.9665), (-0.1109, -0.1109, -0.9665), (-0.06004, -0.1449, -0.9665), (-9.301e-09, -0.1569, -0.9665), (0.06004, -0.1449, -0.9665), (0.1109, -0.1109, -0.9665), (0.145, -0.06004, -0.9665), (0.1569, 3.617e-06, -0.9665), (0.145, 0.06005, -0.9665), (0.1109, 0.1109, -0.9665), (0.06004, 0.145, -0.9665), (-6.164e-08, 0.1282, -0.9665), (-0.04904, 0.1184, -0.9665), (-0.09062, 0.09062, -0.9665), (-0.1184, 0.04905, -0.9665), (-0.1282, 3.539e-06, -0.9665), (-0.1184, -0.04904, -0.9665), (-0.09062, -0.09061, -0.9665), (-0.04904, -0.1184, -0.9665), (-1.988e-08, -0.1281, -0.9665), (0.04904, -0.1184, -0.9665), (0.09062, -0.09061, -0.9665), (0.1184, -0.04904, -0.9665), (0.1282, 3.653e-06, -0.9665), (0.1184, 0.04905, -0.9665), (0.09062, 0.09062, -0.9665), (0.04904, 0.1184, -0.9665), (0.386, -0.386, -0.005176), (0.2089, -0.5043, -0.005176), (1.339e-07, -0.5459, -0.005176), (-0.2089, -0.5043, -0.005176), (-0.386, -0.386, -0.005176), (-0.5459, 2.64e-06, -0.005176), (-0.5043, -0.2089, -0.005176), (0.5043, -0.2089, -0.005176), (0.5459, 3.126e-06, -0.005176), (0.5043, 0.2089, -0.005176), (0.386, 0.386, -0.005176), (-0.2089, 0.5043, -0.005176), (-4.398e-08, 0.5459, -0.005176), (0.2089, 0.5043, -0.005176), (-0.386, 0.386, -0.005176), (-0.5043, 0.2089, -0.005176)], [], [(25, 24, 88, 89), (96, 103, 75, 74), (24, 23, 87, 88), (97, 96, 74, 73), (23, 22, 86, 87), (98, 97, 73, 72), (22, 21, 85, 86), (99, 98, 72, 71), (21, 20, 84, 85), (100, 99, 71, 70), (20, 19, 83, 84), (102, 100, 70, 69), (19, 18, 82, 83), (31, 16, 80, 95), (101, 102, 69, 68), (18, 17, 81, 82), (46, 44, 35, 34), (60, 56, 39, 38), (42, 43, 37, 36), (50, 51, 33, 32), (62, 42, 36, 57), (52, 41, 33, 51), (55, 44, 41, 52), (63, 45, 42, 62), (45, 47, 43, 42), (32, 33, 41, 40), (38, 39, 47, 45), (60, 38, 45, 63), (49, 35, 44, 55), (40, 41, 44, 46), (56, 49, 55, 59), (34, 48, 54, 46), (46, 54, 53, 40), (59, 55, 52, 58), (58, 52, 51, 61), (40, 53, 50, 32), (57, 61, 51, 50), (34, 35, 49, 48), (36, 37, 61, 57), (43, 58, 61, 37), (47, 59, 58, 43), (39, 56, 59, 47), (48, 60, 63, 54), (53, 62, 57, 50), (48, 49, 56, 60), (54, 2, 1), (1, 0, 54), (54, 63, 0), (0, 63, 15), (15, 14, 63), (14, 13, 63), (13, 12, 63), (63, 62, 12), (12, 11, 62), (11, 10, 62), (10, 9, 62), (9, 8, 62), (62, 53, 8), (8, 7, 53), (7, 6, 53), (6, 5, 53), (5, 4, 53), (53, 54, 4), (4, 3, 54), (3, 2, 54), (68, 69, 85, 84), (76, 77, 93, 92), (69, 70, 86, 85), (77, 78, 94, 93), (70, 71, 87, 86), (78, 79, 95, 94), (71, 72, 88, 87), (64, 65, 81, 80), (64, 79, 95, 80), (72, 73, 89, 88), (65, 66, 82, 81), (73, 74, 90, 89), (66, 67, 83, 82), (74, 75, 91, 90), (67, 68, 84, 83), (75, 76, 92, 91), (103, 104, 76, 75), (26, 25, 89, 90), (104, 105, 77, 76), (27, 26, 90, 91), (105, 106, 78, 77), (108, 107, 65, 64), (28, 27, 91, 92), (106, 109, 79, 78), (107, 110, 66, 65), (29, 28, 92, 93), (108, 109, 79, 64), (110, 111, 67, 66), (30, 29, 93, 94), (17, 16, 80, 81), (111, 101, 68, 67), (31, 30, 94, 95), (3, 4, 101, 111), (2, 3, 111, 110), (0, 15, 109, 108), (1, 2, 110, 107), (14, 15, 109, 106), (0, 1, 107, 108), (13, 14, 106, 105), (12, 13, 105, 104), (11, 12, 104, 103), (4, 5, 102, 101), (5, 6, 100, 102), (6, 7, 99, 100), (7, 8, 98, 99), (8, 9, 97, 98), (9, 10, 96, 97), (10, 11, 103, 96)])
_uv = me_circle_002.uv_layers.new(name='UVMap')
_uv.uv.foreach_set('vector', [0.0, 0.0, 0.0, 0.0, 0.0, 0.0, 0.0, 0.0, 0.0, 0.0, 0.0, 0.0, 0.0, 0.0, 0.0, 0.0, 0.0, 0.0, 0.0, 0.0, 0.0, 0.0, 0.0, 0.0, 0.0, 0.0, 0.0, 0.0, 0.0, 0.0, 0.0, 0.0, 0.0, 0.0, 0.0, 0.0, 0.0, 0.0, 0.0, 0.0, 0.0, 0.0, 0.0, 0.0, 0.0, 0.0, 0.0, 0.0, 0.0, 0.0, 0.0, 0.0, 0.0, 0.0, 0.0, 0.0, 0.0, 0.0, 0.0, 0.0, 0.0, 0.0, 0.0, 0.0, 0.0, 0.0, 0.0, 0.0, 0.0, 0.0, 0.0, 0.0, 0.0, 0.0, 0.0, 0.0, 0.0, 0.0, 0.0, 0.0, 0.0, 0.0, 0.0, 0.0, 0.0, 0.0, 0.0, 0.0, 0.0, 0.0, 0.0, 0.0, 0.0, 0.0, 0.0, 0.0, 0.0, 0.0, 0.0, 0.0, 0.0, 0.0, 0.0, 0.0, 0.0, 0.0, 0.0, 0.0, 0.0, 0.0, 0.0, 0.0, 0.0, 0.0, 0.0, 0.0, 0.0, 0.0, 0.0, 0.0, 0.0, 0.0, 0.0, 0.0, 0.0, 0.0, 0.0, 0.0, 0.375, 0.2218, 0.625, 0.2218, 0.625, 0.25, 0.375, 0.25, 0.375, 0.4271, 0.625, 0.4271, 0.625, 0.5, 0.375, 0.5, 0.375, 0.5775, 0.625, 0.5775, 0.625, 0.75, 0.375, 0.75, 0.375, 0.9174, 0.625, 0.9174, 0.625, 1.0, 0.375, 1.0, 0.3021, 0.5775, 0.375, 0.5775, 0.375, 0.75, 0.3021, 0.75, 0.7924, 0.5775, 0.875, 0.5775, 0.875, 0.75, 0.7924, 0.75, 0.7924, 0.5282, 0.875, 0.5282, 0.875, 0.5775, 0.7924, 0.5775, 0.3021, 0.5282, 0.375, 0.5282, 0.375, 0.5775, 0.3021, 0.5775, 0.375, 0.5282, 0.625, 0.5282, 0.625, 0.5775, 0.375, 0.5775, 0.375, 0.0, 0.625, 0.0, 0.625, 0.1725, 0.375, 0.1725, 0.375, 0.5, 0.625, 0.5, 0.625, 0.5282, 0.375, 0.5282, 0.3021, 0.5, 0.375, 0.5, 0.375, 0.5282, 0.3021, 0.5282, 0.7924, 0.5, 0.875, 0.5, 0.875, 0.5282, 0.7924, 0.5282, 0.375, 0.1725, 0.625, 0.1725, 0.625, 0.2218, 0.375, 0.2218, 0.6979, 0.5, 0.7924, 0.5, 0.7924, 0.5282, 0.6979, 0.5282, 0.125, 0.5, 0.2076, 0.5, 0.2076, 0.5282, 0.125, 0.5282, 0.125, 0.5282, 0.2076, 0.5282, 0.2076, 0.5775, 0.125, 0.5775, 0.6979, 0.5282, 0.7924, 0.5282, 0.7924, 0.5775, 0.6979, 0.5775, 0.6979, 0.5775, 0.7924, 0.5775, 0.7924, 0.75, 0.6979, 0.75, 0.125, 0.5775, 0.2076, 0.5775, 0.2076, 0.75, 0.125, 0.75, 0.375, 0.8229, 0.625, 0.8229, 0.625, 0.9174, 0.375, 0.9174, 0.375, 0.25, 0.625, 0.25, 0.625, 0.3326, 0.375, 0.3326, 0.375, 0.75, 0.625, 0.75, 0.625, 0.8229, 0.375, 0.8229, 0.625, 0.5775, 0.6979, 0.5775, 0.6979, 0.75, 0.625, 0.75, 0.625, 0.5282, 0.6979, 0.5282, 0.6979, 0.5775, 0.625, 0.5775, 0.625, 0.5, 0.6979, 0.5, 0.6979, 0.5282, 0.625, 0.5282, 0.2076, 0.5, 0.3021, 0.5, 0.3021, 0.5282, 0.2076, 0.5282, 0.2076, 0.5775, 0.3021, 0.5775, 0.3021, 0.75, 0.2076, 0.75, 0.375, 0.3326, 0.625, 0.3326, 0.625, 0.4271, 0.375, 0.4271, 0.0, 0.0, 0.0, 0.0, 0.0, 0.0, 0.0, 0.0, 0.0, 0.0, 0.0, 0.0, 0.0, 0.0, 0.3021, 0.5282, 0.0, 0.0, 0.0, 0.0, 0.3021, 0.5282, 0.0, 0.0, 0.0, 0.0, 0.0, 0.0, 0.3021, 0.5282, 0.0, 0.0, 0.0, 0.0, 0.3021, 0.5282, 0.0, 0.0, 0.0, 0.0, 0.3021, 0.5282, 0.3021, 0.5282, 0.3021, 0.5775, 0.0, 0.0, 0.0, 0.0, 0.0, 0.0, 0.3021, 0.5775, 0.0, 0.0, 0.0, 0.0, 0.3021, 0.5775, 0.0, 0.0, 0.0, 0.0, 0.3021, 0.5775, 0.0, 0.0, 0.0, 0.0, 0.3021, 0.5775, 0.3021, 0.5775, 0.2076, 0.5775, 0.0, 0.0, 0.0, 0.0, 0.0, 0.0, 0.2076, 0.5775, 0.0, 0.0, 0.0, 0.0, 0.2076, 0.5775, 0.0, 0.0, 0.0, 0.0, 0.2076, 0.5775, 0.0, 0.0, 0.0, 0.0, 0.2076, 0.5775, 0.2076, 0.5775, 0.2076, 0.5282, 0.0, 0.0, 0.0, 0.0, 0.0, 0.0, 0.2076, 0.5282, 0.0, 0.0, 0.0, 0.0, 0.2076, 0.5282, 0.0, 0.0, 0.0, 0.0, 0.0, 0.0, 0.0, 0.0, 0.0, 0.0, 0.0, 0.0, 0.0, 0.0, 0.0, 0.0, 0.0, 0.0, 0.0, 0.0, 0.0, 0.0, 0.0, 0.0, 0.0, 0.0, 0.0, 0.0, 0.0, 0.0, 0.0, 0.0, 0.0, 0.0, 0.0, 0.0, 0.0, 0.0, 0.0, 0.0, 0.0, 0.0, 0.0, 0.0, 0.0, 0.0, 0.0, 0.0, 0.0, 0.0, 0.0, 0.0, 0.0, 0.0, 0.0, 0.0, 0.0, 0.0, 0.0, 0.0, 0.0, 0.0, 0.0, 0.0, 0.0, 0.0, 0.0, 0.0, 0.0, 0.0, 0.0, 0.0, 0.0, 0.0, 0.0, 0.0, 0.0, 0.0, 0.0, 0.0, 0.0, 0.0, 0.0, 0.0, 0.0, 0.0, 0.0, 0.0, 0.0, 0.0, 0.0, 0.0, 0.0, 0.0, 0.0, 0.0, 0.0, 0.0, 0.0, 0.0, 0.0, 0.0, 0.0, 0.0, 0.0, 0.0, 0.0, 0.0, 0.0, 0.0, 0.0, 0.0, 0.0, 0.0, 0.0, 0.0, 0.0, 0.0, 0.0, 0.0, 0.0, 0.0, 0.0, 0.0, 0.0, 0.0, 0.0, 0.0, 0.0, 0.0, 0.0, 0.0, 0.0, 0.0, 0.0, 0.0, 0.0, 0.0, 0.0, 0.0, 0.0, 0.0, 0.0, 0.0, 0.0, 0.0, 0.0, 0.0, 0.0, 0.0, 0.0, 0.0, 0.0, 0.0, 0.0, 0.0, 0.0, 0.0, 0.0, 0.0, 0.0, 0.0, 0.0, 0.0, 0.0, 0.0, 0.0, 0.0, 0.0, 0.0, 0.0, 0.0, 0.0, 0.0, 0.0, 0.0, 0.0, 0.0, 0.0, 0.0, 0.0, 0.0, 0.0, 0.0, 0.0, 0.0, 0.0, 0.0, 0.0, 0.0, 0.0, 0.0, 0.0, 0.0, 0.0, 0.0, 0.0, 0.0, 0.0, 0.0, 0.0, 0.0, 0.0, 0.0, 0.0, 0.0, 0.0, 0.0, 0.0, 0.0, 0.0, 0.0, 0.0, 0.0, 0.0, 0.0, 0.0, 0.0, 0.0, 0.0, 0.0, 0.0, 0.0, 0.0, 0.0, 0.0, 0.0, 0.0, 0.0, 0.0, 0.0, 0.0, 0.0, 0.0, 0.0, 0.0, 0.0, 0.0, 0.0, 0.0, 0.0, 0.0, 0.0, 0.0, 0.0, 0.0, 0.0, 0.0, 0.0, 0.0, 0.0, 0.0, 0.0, 0.0, 0.0, 0.0, 0.0, 0.0, 0.0, 0.0, 0.0, 0.0, 0.0, 0.0, 0.0, 0.0, 0.0, 0.0, 0.0, 0.0, 0.0, 0.0, 0.0, 0.0, 0.0, 0.0, 0.0, 0.0, 0.0, 0.0, 0.0, 0.0, 0.0, 0.0, 0.0, 0.0, 0.0, 0.0, 0.0, 0.0, 0.0, 0.0, 0.0, 0.0, 0.0, 0.0, 0.0, 0.0, 0.0, 0.0, 0.0, 0.0, 0.0, 0.0, 0.0, 0.0, 0.0, 0.0, 0.0, 0.0, 0.0, 0.0, 0.0, 0.0, 0.0, 0.0, 0.0, 0.0, 0.0, 0.0, 0.0, 0.0, 0.0, 0.0, 0.0, 0.0, 0.0, 0.0, 0.0, 0.0, 0.0, 0.0, 0.0, 0.0, 0.0, 0.0, 0.0, 0.0, 0.0, 0.0, 0.0, 0.0, 0.0, 0.0, 0.0, 0.0, 0.0, 0.0, 0.0, 0.0, 0.0, 0.0, 0.0, 0.0, 0.0, 0.0, 0.0, 0.0, 0.0, 0.0, 0.0, 0.0, 0.0, 0.0, 0.0, 0.0, 0.0, 0.0, 0.0, 0.0, 0.0, 0.0, 0.0, 0.0, 0.0, 0.0, 0.0, 0.0, 0.0, 0.0, 0.0, 0.0, 0.0, 0.0])
me_circle_002.use_remesh_fix_poles = True
me_circle_002.use_remesh_preserve_attributes = False
me_circle_002.use_mirror_vertex_groups = False
me_circle_002.update()
me_circle_003 = bpy.data.meshes.new('Circle.003')
me_circle_003.from_pydata([(-4.398e-08, 0.5459, -3.465e-06), (-0.2089, 0.5043, -3.465e-06), (-0.386, 0.386, -3.465e-06), (-0.5043, 0.2089, -3.465e-06), (-0.5459, 2.64e-06, -3.465e-06), (-0.5043, -0.2089, -3.465e-06), (-0.386, -0.386, -3.465e-06), (-0.2089, -0.5043, -3.465e-06), (1.339e-07, -0.5459, -3.465e-06), (0.2089, -0.5043, -3.465e-06), (0.386, -0.386, -3.465e-06), (0.5043, -0.2089, -3.465e-06), (0.5459, 3.126e-06, -3.465e-06), (0.5043, 0.2089, -3.465e-06), (0.386, 0.386, -3.465e-06), (0.2089, 0.5043, -3.465e-06), (-4.821e-08, 0.4459, -3.529e-06), (-0.1706, 0.4119, -3.529e-06), (-0.3153, 0.3153, -3.529e-06), (-0.4119, 0.1706, -3.529e-06), (-0.4459, 2.855e-06, -3.529e-06), (-0.4119, -0.1706, -3.529e-06), (-0.3153, -0.3153, -3.529e-06), (-0.1706, -0.4119, -3.529e-06), (9.708e-08, -0.4459, -3.529e-06), (0.1706, -0.4119, -3.529e-06), (0.3153, -0.3153, -3.529e-06), (0.4119, -0.1706, -3.529e-06), (0.4459, 3.252e-06, -3.529e-06), (0.4119, 0.1706, -3.529e-06), (0.3153, 0.3153, -3.529e-06), (0.1706, 0.4119, -3.529e-06), (-1.951, -5.945, 6.795e-05), (-1.951, -5.945, 7.51), (-1.951, 1.565, 6.795e-05), (-1.951, 1.565, 7.51), (1.804, -5.945, 6.795e-05), (1.804, -5.945, 7.51), (1.804, 1.565, 6.795e-05), (1.804, 1.565, 7.51), (-1.951, -0.7627, 6.795e-05), (-1.951, -0.7627, 7.51), (1.804, -0.7627, 6.795e-05), (1.804, -0.7627, 7.51), (-1.951, 0.7187, 7.51), (1.804, 0.7187, 6.795e-05), (-1.951, 0.7187, 6.795e-05), (1.804, 0.7187, 7.51), (-0.7104, 1.565, 6.795e-05), (-0.7104, 1.565, 7.51), (-0.7104, -5.945, 6.795e-05), (-0.7104, -5.945, 7.51), (-0.7104, -0.7627, 7.51), (-0.7104, -0.7627, 6.795e-05), (-0.7104, 0.7187, 6.795e-05), (-0.7104, 0.7187, 7.51), (0.7094, 1.565, 7.51), (0.7094, -5.945, 6.795e-05), (0.7094, -0.7627, 7.51), (0.7094, 0.7187, 7.51), (0.7094, 1.565, 6.795e-05), (0.7094, -5.945, 7.51), (0.7094, -0.7627, 6.795e-05), (0.7094, 0.7187, 6.795e-05), (-6.042e-08, 0.1569, -0.9665), (-0.06004, 0.145, -0.9665), (-0.1109, 0.1109, -0.9665), (-0.145, 0.06004, -0.9665), (-0.1569, 3.477e-06, -0.9665), (-0.145, -0.06004, -0.9665), (-0.1109, -0.1109, -0.9665), (-0.06004, -0.1449, -0.9665), (-9.301e-09, -0.1569, -0.9665), (0.06004, -0.1449, -0.9665), (0.1109, -0.1109, -0.9665), (0.145, -0.06004, -0.9665), (0.1569, 3.617e-06, -0.9665), (0.145, 0.06005, -0.9665), (0.1109, 0.1109, -0.9665), (0.06004, 0.145, -0.9665), (-6.164e-08, 0.1282, -0.9665), (-0.04904, 0.1184, -0.9665), (-0.09062, 0.09062, -0.9665), (-0.1184, 0.04905, -0.9665), (-0.1282, 3.539e-06, -0.9665), (-0.1184, -0.04904, -0.9665), (-0.09062, -0.09061, -0.9665), (-0.04904, -0.1184, -0.9665), (-1.988e-08, -0.1281, -0.9665), (0.04904, -0.1184, -0.9665), (0.09062, -0.09061, -0.9665), (0.1184, -0.04904, -0.9665), (0.1282, 3.653e-06, -0.9665), (0.1184, 0.04905, -0.9665), (0.09062, 0.09062, -0.9665), (0.04904, 0.1184, -0.9665), (0.386, -0.386, -0.005176), (0.2089, -0.5043, -0.005176), (1.339e-07, -0.5459, -0.005176), (-0.2089, -0.5043, -0.005176), (-0.386, -0.386, -0.005176), (-0.5459, 2.64e-06, -0.005176), (-0.5043, -0.2089, -0.005176), (0.5043, -0.2089, -0.005176), (0.5459, 3.126e-06, -0.005176), (0.5043, 0.2089, -0.005176), (0.386, 0.386, -0.005176), (-0.2089, 0.5043, -0.005176), (-4.398e-08, 0.5459, -0.005176), (0.2089, 0.5043, -0.005176), (-0.386, 0.386, -0.005176), (-0.5043, 0.2089, -0.005176)], [], [(25, 24, 88, 89), (96, 103, 75, 74), (24, 23, 87, 88), (97, 96, 74, 73), (23, 22, 86, 87), (98, 97, 73, 72), (22, 21, 85, 86), (99, 98, 72, 71), (21, 20, 84, 85), (100, 99, 71, 70), (20, 19, 83, 84), (102, 100, 70, 69), (19, 18, 82, 83), (31, 16, 80, 95), (101, 102, 69, 68), (18, 17, 81, 82), (46, 44, 35, 34), (60, 56, 39, 38), (42, 43, 37, 36), (50, 51, 33, 32), (62, 42, 36, 57), (52, 41, 33, 51), (55, 44, 41, 52), (63, 45, 42, 62), (45, 47, 43, 42), (32, 33, 41, 40), (38, 39, 47, 45), (60, 38, 45, 63), (49, 35, 44, 55), (40, 41, 44, 46), (56, 49, 55, 59), (34, 48, 54, 46), (46, 54, 53, 40), (59, 55, 52, 58), (58, 52, 51, 61), (40, 53, 50, 32), (57, 61, 51, 50), (34, 35, 49, 48), (36, 37, 61, 57), (43, 58, 61, 37), (47, 59, 58, 43), (39, 56, 59, 47), (48, 60, 63, 54), (53, 62, 57, 50), (48, 49, 56, 60), (54, 2, 1), (1, 0, 54), (54, 63, 0), (0, 63, 15), (15, 14, 63), (14, 13, 63), (13, 12, 63), (63, 62, 12), (12, 11, 62), (11, 10, 62), (10, 9, 62), (9, 8, 62), (62, 53, 8), (8, 7, 53), (7, 6, 53), (6, 5, 53), (5, 4, 53), (53, 54, 4), (4, 3, 54), (3, 2, 54), (68, 69, 85, 84), (76, 77, 93, 92), (69, 70, 86, 85), (77, 78, 94, 93), (70, 71, 87, 86), (78, 79, 95, 94), (71, 72, 88, 87), (64, 65, 81, 80), (64, 79, 95, 80), (72, 73, 89, 88), (65, 66, 82, 81), (73, 74, 90, 89), (66, 67, 83, 82), (74, 75, 91, 90), (67, 68, 84, 83), (75, 76, 92, 91), (103, 104, 76, 75), (26, 25, 89, 90), (104, 105, 77, 76), (27, 26, 90, 91), (105, 106, 78, 77), (108, 107, 65, 64), (28, 27, 91, 92), (106, 109, 79, 78), (107, 110, 66, 65), (29, 28, 92, 93), (108, 109, 79, 64), (110, 111, 67, 66), (30, 29, 93, 94), (17, 16, 80, 81), (111, 101, 68, 67), (31, 30, 94, 95), (3, 4, 101, 111), (2, 3, 111, 110), (0, 15, 109, 108), (1, 2, 110, 107), (14, 15, 109, 106), (0, 1, 107, 108), (13, 14, 106, 105), (12, 13, 105, 104), (11, 12, 104, 103), (4, 5, 102, 101), (5, 6, 100, 102), (6, 7, 99, 100), (7, 8, 98, 99), (8, 9, 97, 98), (9, 10, 96, 97), (10, 11, 103, 96)])
_uv = me_circle_003.uv_layers.new(name='UVMap')
_uv.uv.foreach_set('vector', [0.0, 0.0, 0.0, 0.0, 0.0, 0.0, 0.0, 0.0, 0.0, 0.0, 0.0, 0.0, 0.0, 0.0, 0.0, 0.0, 0.0, 0.0, 0.0, 0.0, 0.0, 0.0, 0.0, 0.0, 0.0, 0.0, 0.0, 0.0, 0.0, 0.0, 0.0, 0.0, 0.0, 0.0, 0.0, 0.0, 0.0, 0.0, 0.0, 0.0, 0.0, 0.0, 0.0, 0.0, 0.0, 0.0, 0.0, 0.0, 0.0, 0.0, 0.0, 0.0, 0.0, 0.0, 0.0, 0.0, 0.0, 0.0, 0.0, 0.0, 0.0, 0.0, 0.0, 0.0, 0.0, 0.0, 0.0, 0.0, 0.0, 0.0, 0.0, 0.0, 0.0, 0.0, 0.0, 0.0, 0.0, 0.0, 0.0, 0.0, 0.0, 0.0, 0.0, 0.0, 0.0, 0.0, 0.0, 0.0, 0.0, 0.0, 0.0, 0.0, 0.0, 0.0, 0.0, 0.0, 0.0, 0.0, 0.0, 0.0, 0.0, 0.0, 0.0, 0.0, 0.0, 0.0, 0.0, 0.0, 0.0, 0.0, 0.0, 0.0, 0.0, 0.0, 0.0, 0.0, 0.0, 0.0, 0.0, 0.0, 0.0, 0.0, 0.0, 0.0, 0.0, 0.0, 0.0, 0.0, 0.375, 0.2218, 0.625, 0.2218, 0.625, 0.25, 0.375, 0.25, 0.375, 0.4271, 0.625, 0.4271, 0.625, 0.5, 0.375, 0.5, 0.375, 0.5775, 0.625, 0.5775, 0.625, 0.75, 0.375, 0.75, 0.375, 0.9174, 0.625, 0.9174, 0.625, 1.0, 0.375, 1.0, 0.3021, 0.5775, 0.375, 0.5775, 0.375, 0.75, 0.3021, 0.75, 0.7924, 0.5775, 0.875, 0.5775, 0.875, 0.75, 0.7924, 0.75, 0.7924, 0.5282, 0.875, 0.5282, 0.875, 0.5775, 0.7924, 0.5775, 0.3021, 0.5282, 0.375, 0.5282, 0.375, 0.5775, 0.3021, 0.5775, 0.375, 0.5282, 0.625, 0.5282, 0.625, 0.5775, 0.375, 0.5775, 0.375, 0.0, 0.625, 0.0, 0.625, 0.1725, 0.375, 0.1725, 0.375, 0.5, 0.625, 0.5, 0.625, 0.5282, 0.375, 0.5282, 0.3021, 0.5, 0.375, 0.5, 0.375, 0.5282, 0.3021, 0.5282, 0.7924, 0.5, 0.875, 0.5, 0.875, 0.5282, 0.7924, 0.5282, 0.375, 0.1725, 0.625, 0.1725, 0.625, 0.2218, 0.375, 0.2218, 0.6979, 0.5, 0.7924, 0.5, 0.7924, 0.5282, 0.6979, 0.5282, 0.125, 0.5, 0.2076, 0.5, 0.2076, 0.5282, 0.125, 0.5282, 0.125, 0.5282, 0.2076, 0.5282, 0.2076, 0.5775, 0.125, 0.5775, 0.6979, 0.5282, 0.7924, 0.5282, 0.7924, 0.5775, 0.6979, 0.5775, 0.6979, 0.5775, 0.7924, 0.5775, 0.7924, 0.75, 0.6979, 0.75, 0.125, 0.5775, 0.2076, 0.5775, 0.2076, 0.75, 0.125, 0.75, 0.375, 0.8229, 0.625, 0.8229, 0.625, 0.9174, 0.375, 0.9174, 0.375, 0.25, 0.625, 0.25, 0.625, 0.3326, 0.375, 0.3326, 0.375, 0.75, 0.625, 0.75, 0.625, 0.8229, 0.375, 0.8229, 0.625, 0.5775, 0.6979, 0.5775, 0.6979, 0.75, 0.625, 0.75, 0.625, 0.5282, 0.6979, 0.5282, 0.6979, 0.5775, 0.625, 0.5775, 0.625, 0.5, 0.6979, 0.5, 0.6979, 0.5282, 0.625, 0.5282, 0.2076, 0.5, 0.3021, 0.5, 0.3021, 0.5282, 0.2076, 0.5282, 0.2076, 0.5775, 0.3021, 0.5775, 0.3021, 0.75, 0.2076, 0.75, 0.375, 0.3326, 0.625, 0.3326, 0.625, 0.4271, 0.375, 0.4271, 0.0, 0.0, 0.0, 0.0, 0.0, 0.0, 0.0, 0.0, 0.0, 0.0, 0.0, 0.0, 0.0, 0.0, 0.3021, 0.5282, 0.0, 0.0, 0.0, 0.0, 0.3021, 0.5282, 0.0, 0.0, 0.0, 0.0, 0.0, 0.0, 0.3021, 0.5282, 0.0, 0.0, 0.0, 0.0, 0.3021, 0.5282, 0.0, 0.0, 0.0, 0.0, 0.3021, 0.5282, 0.3021, 0.5282, 0.3021, 0.5775, 0.0, 0.0, 0.0, 0.0, 0.0, 0.0, 0.3021, 0.5775, 0.0, 0.0, 0.0, 0.0, 0.3021, 0.5775, 0.0, 0.0, 0.0, 0.0, 0.3021, 0.5775, 0.0, 0.0, 0.0, 0.0, 0.3021, 0.5775, 0.3021, 0.5775, 0.2076, 0.5775, 0.0, 0.0, 0.0, 0.0, 0.0, 0.0, 0.2076, 0.5775, 0.0, 0.0, 0.0, 0.0, 0.2076, 0.5775, 0.0, 0.0, 0.0, 0.0, 0.2076, 0.5775, 0.0, 0.0, 0.0, 0.0, 0.2076, 0.5775, 0.2076, 0.5775, 0.2076, 0.5282, 0.0, 0.0, 0.0, 0.0, 0.0, 0.0, 0.2076, 0.5282, 0.0, 0.0, 0.0, 0.0, 0.2076, 0.5282, 0.0, 0.0, 0.0, 0.0, 0.0, 0.0, 0.0, 0.0, 0.0, 0.0, 0.0, 0.0, 0.0, 0.0, 0.0, 0.0, 0.0, 0.0, 0.0, 0.0, 0.0, 0.0, 0.0, 0.0, 0.0, 0.0, 0.0, 0.0, 0.0, 0.0, 0.0, 0.0, 0.0, 0.0, 0.0, 0.0, 0.0, 0.0, 0.0, 0.0, 0.0, 0.0, 0.0, 0.0, 0.0, 0.0, 0.0, 0.0, 0.0, 0.0, 0.0, 0.0, 0.0, 0.0, 0.0, 0.0, 0.0, 0.0, 0.0, 0.0, 0.0, 0.0, 0.0, 0.0, 0.0, 0.0, 0.0, 0.0, 0.0, 0.0, 0.0, 0.0, 0.0, 0.0, 0.0, 0.0, 0.0, 0.0, 0.0, 0.0, 0.0, 0.0, 0.0, 0.0, 0.0, 0.0, 0.0, 0.0, 0.0, 0.0, 0.0, 0.0, 0.0, 0.0, 0.0, 0.0, 0.0, 0.0, 0.0, 0.0, 0.0, 0.0, 0.0, 0.0, 0.0, 0.0, 0.0, 0.0, 0.0, 0.0, 0.0, 0.0, 0.0, 0.0, 0.0, 0.0, 0.0, 0.0, 0.0, 0.0, 0.0, 0.0, 0.0, 0.0, 0.0, 0.0, 0.0, 0.0, 0.0, 0.0, 0.0, 0.0, 0.0, 0.0, 0.0, 0.0, 0.0, 0.0, 0.0, 0.0, 0.0, 0.0, 0.0, 0.0, 0.0, 0.0, 0.0, 0.0, 0.0, 0.0, 0.0, 0.0, 0.0, 0.0, 0.0, 0.0, 0.0, 0.0, 0.0, 0.0, 0.0, 0.0, 0.0, 0.0, 0.0, 0.0, 0.0, 0.0, 0.0, 0.0, 0.0, 0.0, 0.0, 0.0, 0.0, 0.0, 0.0, 0.0, 0.0, 0.0, 0.0, 0.0, 0.0, 0.0, 0.0, 0.0, 0.0, 0.0, 0.0, 0.0, 0.0, 0.0, 0.0, 0.0, 0.0, 0.0, 0.0, 0.0, 0.0, 0.0, 0.0, 0.0, 0.0, 0.0, 0.0, 0.0, 0.0, 0.0, 0.0, 0.0, 0.0, 0.0, 0.0, 0.0, 0.0, 0.0, 0.0, 0.0, 0.0, 0.0, 0.0, 0.0, 0.0, 0.0, 0.0, 0.0, 0.0, 0.0, 0.0, 0.0, 0.0, 0.0, 0.0, 0.0, 0.0, 0.0, 0.0, 0.0, 0.0, 0.0, 0.0, 0.0, 0.0, 0.0, 0.0, 0.0, 0.0, 0.0, 0.0, 0.0, 0.0, 0.0, 0.0, 0.0, 0.0, 0.0, 0.0, 0.0, 0.0, 0.0, 0.0, 0.0, 0.0, 0.0, 0.0, 0.0, 0.0, 0.0, 0.0, 0.0, 0.0, 0.0, 0.0, 0.0, 0.0, 0.0, 0.0, 0.0, 0.0, 0.0, 0.0, 0.0, 0.0, 0.0, 0.0, 0.0, 0.0, 0.0, 0.0, 0.0, 0.0, 0.0, 0.0, 0.0, 0.0, 0.0, 0.0, 0.0, 0.0, 0.0, 0.0, 0.0, 0.0, 0.0, 0.0, 0.0, 0.0, 0.0, 0.0, 0.0, 0.0, 0.0, 0.0, 0.0, 0.0, 0.0, 0.0, 0.0, 0.0, 0.0, 0.0, 0.0, 0.0, 0.0, 0.0, 0.0, 0.0, 0.0, 0.0, 0.0, 0.0, 0.0, 0.0, 0.0, 0.0, 0.0, 0.0, 0.0, 0.0, 0.0, 0.0, 0.0, 0.0, 0.0, 0.0, 0.0, 0.0, 0.0, 0.0, 0.0, 0.0, 0.0, 0.0, 0.0, 0.0, 0.0, 0.0, 0.0, 0.0, 0.0, 0.0, 0.0, 0.0, 0.0, 0.0, 0.0, 0.0, 0.0, 0.0, 0.0, 0.0, 0.0, 0.0, 0.0, 0.0, 0.0, 0.0, 0.0, 0.0, 0.0, 0.0, 0.0, 0.0, 0.0])
me_circle_003.use_remesh_fix_poles = True
me_circle_003.use_remesh_preserve_attributes = False
me_circle_003.use_mirror_vertex_groups = False
me_circle_003.update()
me_circle_004 = bpy.data.meshes.new('Circle.004')
me_circle_004.from_pydata([(-4.398e-08, 0.5459, -3.465e-06), (-0.2089, 0.5043, -3.465e-06), (-0.386, 0.386, -3.465e-06), (-0.5043, 0.2089, -3.465e-06), (-0.5459, 2.64e-06, -3.465e-06), (-0.5043, -0.2089, -3.465e-06), (-0.386, -0.386, -3.465e-06), (-0.2089, -0.5043, -3.465e-06), (1.339e-07, -0.5459, -3.465e-06), (0.2089, -0.5043, -3.465e-06), (0.386, -0.386, -3.465e-06), (0.5043, -0.2089, -3.465e-06), (0.5459, 3.126e-06, -3.465e-06), (0.5043, 0.2089, -3.465e-06), (0.386, 0.386, -3.465e-06), (0.2089, 0.5043, -3.465e-06), (-4.821e-08, 0.4459, -3.529e-06), (-0.1706, 0.4119, -3.529e-06), (-0.3153, 0.3153, -3.529e-06), (-0.4119, 0.1706, -3.529e-06), (-0.4459, 2.855e-06, -3.529e-06), (-0.4119, -0.1706, -3.529e-06), (-0.3153, -0.3153, -3.529e-06), (-0.1706, -0.4119, -3.529e-06), (9.708e-08, -0.4459, -3.529e-06), (0.1706, -0.4119, -3.529e-06), (0.3153, -0.3153, -3.529e-06), (0.4119, -0.1706, -3.529e-06), (0.4459, 3.252e-06, -3.529e-06), (0.4119, 0.1706, -3.529e-06), (0.3153, 0.3153, -3.529e-06), (0.1706, 0.4119, -3.529e-06), (-1.951, -5.945, 6.795e-05), (-1.951, -5.945, 7.51), (-1.951, 1.565, 6.795e-05), (-1.951, 1.565, 7.51), (1.804, -5.945, 6.795e-05), (1.804, -5.945, 7.51), (1.804, 1.565, 6.795e-05), (1.804, 1.565, 7.51), (-1.951, -0.7627, 6.795e-05), (-1.951, -0.7627, 7.51), (1.804, -0.7627, 6.795e-05), (1.804, -0.7627, 7.51), (-1.951, 0.7187, 7.51), (1.804, 0.7187, 6.795e-05), (-1.951, 0.7187, 6.795e-05), (1.804, 0.7187, 7.51), (-0.7104, 1.565, 6.795e-05), (-0.7104, 1.565, 7.51), (-0.7104, -5.945, 6.795e-05), (-0.7104, -5.945, 7.51), (-0.7104, -0.7627, 7.51), (-0.7104, -0.7627, 6.795e-05), (-0.7104, 0.7187, 6.795e-05), (-0.7104, 0.7187, 7.51), (0.7094, 1.565, 7.51), (0.7094, -5.945, 6.795e-05), (0.7094, -0.7627, 7.51), (0.7094, 0.7187, 7.51), (0.7094, 1.565, 6.795e-05), (0.7094, -5.945, 7.51), (0.7094, -0.7627, 6.795e-05), (0.7094, 0.7187, 6.795e-05), (-6.042e-08, 0.1569, -0.9665), (-0.06004, 0.145, -0.9665), (-0.1109, 0.1109, -0.9665), (-0.145, 0.06004, -0.9665), (-0.1569, 3.477e-06, -0.9665), (-0.145, -0.06004, -0.9665), (-0.1109, -0.1109, -0.9665), (-0.06004, -0.1449, -0.9665), (-9.301e-09, -0.1569, -0.9665), (0.06004, -0.1449, -0.9665), (0.1109, -0.1109, -0.9665), (0.145, -0.06004, -0.9665), (0.1569, 3.617e-06, -0.9665), (0.145, 0.06005, -0.9665), (0.1109, 0.1109, -0.9665), (0.06004, 0.145, -0.9665), (-6.164e-08, 0.1282, -0.9665), (-0.04904, 0.1184, -0.9665), (-0.09062, 0.09062, -0.9665), (-0.1184, 0.04905, -0.9665), (-0.1282, 3.539e-06, -0.9665), (-0.1184, -0.04904, -0.9665), (-0.09062, -0.09061, -0.9665), (-0.04904, -0.1184, -0.9665), (-1.988e-08, -0.1281, -0.9665), (0.04904, -0.1184, -0.9665), (0.09062, -0.09061, -0.9665), (0.1184, -0.04904, -0.9665), (0.1282, 3.653e-06, -0.9665), (0.1184, 0.04905, -0.9665), (0.09062, 0.09062, -0.9665), (0.04904, 0.1184, -0.9665), (0.386, -0.386, -0.005176), (0.2089, -0.5043, -0.005176), (1.339e-07, -0.5459, -0.005176), (-0.2089, -0.5043, -0.005176), (-0.386, -0.386, -0.005176), (-0.5459, 2.64e-06, -0.005176), (-0.5043, -0.2089, -0.005176), (0.5043, -0.2089, -0.005176), (0.5459, 3.126e-06, -0.005176), (0.5043, 0.2089, -0.005176), (0.386, 0.386, -0.005176), (-0.2089, 0.5043, -0.005176), (-4.398e-08, 0.5459, -0.005176), (0.2089, 0.5043, -0.005176), (-0.386, 0.386, -0.005176), (-0.5043, 0.2089, -0.005176)], [], [(25, 24, 88, 89), (96, 103, 75, 74), (24, 23, 87, 88), (97, 96, 74, 73), (23, 22, 86, 87), (98, 97, 73, 72), (22, 21, 85, 86), (99, 98, 72, 71), (21, 20, 84, 85), (100, 99, 71, 70), (20, 19, 83, 84), (102, 100, 70, 69), (19, 18, 82, 83), (31, 16, 80, 95), (101, 102, 69, 68), (18, 17, 81, 82), (46, 44, 35, 34), (60, 56, 39, 38), (42, 43, 37, 36), (50, 51, 33, 32), (62, 42, 36, 57), (52, 41, 33, 51), (55, 44, 41, 52), (63, 45, 42, 62), (45, 47, 43, 42), (32, 33, 41, 40), (38, 39, 47, 45), (60, 38, 45, 63), (49, 35, 44, 55), (40, 41, 44, 46), (56, 49, 55, 59), (34, 48, 54, 46), (46, 54, 53, 40), (59, 55, 52, 58), (58, 52, 51, 61), (40, 53, 50, 32), (57, 61, 51, 50), (34, 35, 49, 48), (36, 37, 61, 57), (43, 58, 61, 37), (47, 59, 58, 43), (39, 56, 59, 47), (48, 60, 63, 54), (53, 62, 57, 50), (48, 49, 56, 60), (54, 2, 1), (1, 0, 54), (54, 63, 0), (0, 63, 15), (15, 14, 63), (14, 13, 63), (13, 12, 63), (63, 62, 12), (12, 11, 62), (11, 10, 62), (10, 9, 62), (9, 8, 62), (62, 53, 8), (8, 7, 53), (7, 6, 53), (6, 5, 53), (5, 4, 53), (53, 54, 4), (4, 3, 54), (3, 2, 54), (68, 69, 85, 84), (76, 77, 93, 92), (69, 70, 86, 85), (77, 78, 94, 93), (70, 71, 87, 86), (78, 79, 95, 94), (71, 72, 88, 87), (64, 65, 81, 80), (64, 79, 95, 80), (72, 73, 89, 88), (65, 66, 82, 81), (73, 74, 90, 89), (66, 67, 83, 82), (74, 75, 91, 90), (67, 68, 84, 83), (75, 76, 92, 91), (103, 104, 76, 75), (26, 25, 89, 90), (104, 105, 77, 76), (27, 26, 90, 91), (105, 106, 78, 77), (108, 107, 65, 64), (28, 27, 91, 92), (106, 109, 79, 78), (107, 110, 66, 65), (29, 28, 92, 93), (108, 109, 79, 64), (110, 111, 67, 66), (30, 29, 93, 94), (17, 16, 80, 81), (111, 101, 68, 67), (31, 30, 94, 95), (3, 4, 101, 111), (2, 3, 111, 110), (0, 15, 109, 108), (1, 2, 110, 107), (14, 15, 109, 106), (0, 1, 107, 108), (13, 14, 106, 105), (12, 13, 105, 104), (11, 12, 104, 103), (4, 5, 102, 101), (5, 6, 100, 102), (6, 7, 99, 100), (7, 8, 98, 99), (8, 9, 97, 98), (9, 10, 96, 97), (10, 11, 103, 96)])
_uv = me_circle_004.uv_layers.new(name='UVMap')
_uv.uv.foreach_set('vector', [0.0, 0.0, 0.0, 0.0, 0.0, 0.0, 0.0, 0.0, 0.0, 0.0, 0.0, 0.0, 0.0, 0.0, 0.0, 0.0, 0.0, 0.0, 0.0, 0.0, 0.0, 0.0, 0.0, 0.0, 0.0, 0.0, 0.0, 0.0, 0.0, 0.0, 0.0, 0.0, 0.0, 0.0, 0.0, 0.0, 0.0, 0.0, 0.0, 0.0, 0.0, 0.0, 0.0, 0.0, 0.0, 0.0, 0.0, 0.0, 0.0, 0.0, 0.0, 0.0, 0.0, 0.0, 0.0, 0.0, 0.0, 0.0, 0.0, 0.0, 0.0, 0.0, 0.0, 0.0, 0.0, 0.0, 0.0, 0.0, 0.0, 0.0, 0.0, 0.0, 0.0, 0.0, 0.0, 0.0, 0.0, 0.0, 0.0, 0.0, 0.0, 0.0, 0.0, 0.0, 0.0, 0.0, 0.0, 0.0, 0.0, 0.0, 0.0, 0.0, 0.0, 0.0, 0.0, 0.0, 0.0, 0.0, 0.0, 0.0, 0.0, 0.0, 0.0, 0.0, 0.0, 0.0, 0.0, 0.0, 0.0, 0.0, 0.0, 0.0, 0.0, 0.0, 0.0, 0.0, 0.0, 0.0, 0.0, 0.0, 0.0, 0.0, 0.0, 0.0, 0.0, 0.0, 0.0, 0.0, 0.375, 0.2218, 0.625, 0.2218, 0.625, 0.25, 0.375, 0.25, 0.375, 0.4271, 0.625, 0.4271, 0.625, 0.5, 0.375, 0.5, 0.375, 0.5775, 0.625, 0.5775, 0.625, 0.75, 0.375, 0.75, 0.375, 0.9174, 0.625, 0.9174, 0.625, 1.0, 0.375, 1.0, 0.3021, 0.5775, 0.375, 0.5775, 0.375, 0.75, 0.3021, 0.75, 0.7924, 0.5775, 0.875, 0.5775, 0.875, 0.75, 0.7924, 0.75, 0.7924, 0.5282, 0.875, 0.5282, 0.875, 0.5775, 0.7924, 0.5775, 0.3021, 0.5282, 0.375, 0.5282, 0.375, 0.5775, 0.3021, 0.5775, 0.375, 0.5282, 0.625, 0.5282, 0.625, 0.5775, 0.375, 0.5775, 0.375, 0.0, 0.625, 0.0, 0.625, 0.1725, 0.375, 0.1725, 0.375, 0.5, 0.625, 0.5, 0.625, 0.5282, 0.375, 0.5282, 0.3021, 0.5, 0.375, 0.5, 0.375, 0.5282, 0.3021, 0.5282, 0.7924, 0.5, 0.875, 0.5, 0.875, 0.5282, 0.7924, 0.5282, 0.375, 0.1725, 0.625, 0.1725, 0.625, 0.2218, 0.375, 0.2218, 0.6979, 0.5, 0.7924, 0.5, 0.7924, 0.5282, 0.6979, 0.5282, 0.125, 0.5, 0.2076, 0.5, 0.2076, 0.5282, 0.125, 0.5282, 0.125, 0.5282, 0.2076, 0.5282, 0.2076, 0.5775, 0.125, 0.5775, 0.6979, 0.5282, 0.7924, 0.5282, 0.7924, 0.5775, 0.6979, 0.5775, 0.6979, 0.5775, 0.7924, 0.5775, 0.7924, 0.75, 0.6979, 0.75, 0.125, 0.5775, 0.2076, 0.5775, 0.2076, 0.75, 0.125, 0.75, 0.375, 0.8229, 0.625, 0.8229, 0.625, 0.9174, 0.375, 0.9174, 0.375, 0.25, 0.625, 0.25, 0.625, 0.3326, 0.375, 0.3326, 0.375, 0.75, 0.625, 0.75, 0.625, 0.8229, 0.375, 0.8229, 0.625, 0.5775, 0.6979, 0.5775, 0.6979, 0.75, 0.625, 0.75, 0.625, 0.5282, 0.6979, 0.5282, 0.6979, 0.5775, 0.625, 0.5775, 0.625, 0.5, 0.6979, 0.5, 0.6979, 0.5282, 0.625, 0.5282, 0.2076, 0.5, 0.3021, 0.5, 0.3021, 0.5282, 0.2076, 0.5282, 0.2076, 0.5775, 0.3021, 0.5775, 0.3021, 0.75, 0.2076, 0.75, 0.375, 0.3326, 0.625, 0.3326, 0.625, 0.4271, 0.375, 0.4271, 0.0, 0.0, 0.0, 0.0, 0.0, 0.0, 0.0, 0.0, 0.0, 0.0, 0.0, 0.0, 0.0, 0.0, 0.3021, 0.5282, 0.0, 0.0, 0.0, 0.0, 0.3021, 0.5282, 0.0, 0.0, 0.0, 0.0, 0.0, 0.0, 0.3021, 0.5282, 0.0, 0.0, 0.0, 0.0, 0.3021, 0.5282, 0.0, 0.0, 0.0, 0.0, 0.3021, 0.5282, 0.3021, 0.5282, 0.3021, 0.5775, 0.0, 0.0, 0.0, 0.0, 0.0, 0.0, 0.3021, 0.5775, 0.0, 0.0, 0.0, 0.0, 0.3021, 0.5775, 0.0, 0.0, 0.0, 0.0, 0.3021, 0.5775, 0.0, 0.0, 0.0, 0.0, 0.3021, 0.5775, 0.3021, 0.5775, 0.2076, 0.5775, 0.0, 0.0, 0.0, 0.0, 0.0, 0.0, 0.2076, 0.5775, 0.0, 0.0, 0.0, 0.0, 0.2076, 0.5775, 0.0, 0.0, 0.0, 0.0, 0.2076, 0.5775, 0.0, 0.0, 0.0, 0.0, 0.2076, 0.5775, 0.2076, 0.5775, 0.2076, 0.5282, 0.0, 0.0, 0.0, 0.0, 0.0, 0.0, 0.2076, 0.5282, 0.0, 0.0, 0.0, 0.0, 0.2076, 0.5282, 0.0, 0.0, 0.0, 0.0, 0.0, 0.0, 0.0, 0.0, 0.0, 0.0, 0.0, 0.0, 0.0, 0.0, 0.0, 0.0, 0.0, 0.0, 0.0, 0.0, 0.0, 0.0, 0.0, 0.0, 0.0, 0.0, 0.0, 0.0, 0.0, 0.0, 0.0, 0.0, 0.0, 0.0, 0.0, 0.0, 0.0, 0.0, 0.0, 0.0, 0.0, 0.0, 0.0, 0.0, 0.0, 0.0, 0.0, 0.0, 0.0, 0.0, 0.0, 0.0, 0.0, 0.0, 0.0, 0.0, 0.0, 0.0, 0.0, 0.0, 0.0, 0.0, 0.0, 0.0, 0.0, 0.0, 0.0, 0.0, 0.0, 0.0, 0.0, 0.0, 0.0, 0.0, 0.0, 0.0, 0.0, 0.0, 0.0, 0.0, 0.0, 0.0, 0.0, 0.0, 0.0, 0.0, 0.0, 0.0, 0.0, 0.0, 0.0, 0.0, 0.0, 0.0, 0.0, 0.0, 0.0, 0.0, 0.0, 0.0, 0.0, 0.0, 0.0, 0.0, 0.0, 0.0, 0.0, 0.0, 0.0, 0.0, 0.0, 0.0, 0.0, 0.0, 0.0, 0.0, 0.0, 0.0, 0.0, 0.0, 0.0, 0.0, 0.0, 0.0, 0.0, 0.0, 0.0, 0.0, 0.0, 0.0, 0.0, 0.0, 0.0, 0.0, 0.0, 0.0, 0.0, 0.0, 0.0, 0.0, 0.0, 0.0, 0.0, 0.0, 0.0, 0.0, 0.0, 0.0, 0.0, 0.0, 0.0, 0.0, 0.0, 0.0, 0.0, 0.0, 0.0, 0.0, 0.0, 0.0, 0.0, 0.0, 0.0, 0.0, 0.0, 0.0, 0.0, 0.0, 0.0, 0.0, 0.0, 0.0, 0.0, 0.0, 0.0, 0.0, 0.0, 0.0, 0.0, 0.0, 0.0, 0.0, 0.0, 0.0, 0.0, 0.0, 0.0, 0.0, 0.0, 0.0, 0.0, 0.0, 0.0, 0.0, 0.0, 0.0, 0.0, 0.0, 0.0, 0.0, 0.0, 0.0, 0.0, 0.0, 0.0, 0.0, 0.0, 0.0, 0.0, 0.0, 0.0, 0.0, 0.0, 0.0, 0.0, 0.0, 0.0, 0.0, 0.0, 0.0, 0.0, 0.0, 0.0, 0.0, 0.0, 0.0, 0.0, 0.0, 0.0, 0.0, 0.0, 0.0, 0.0, 0.0, 0.0, 0.0, 0.0, 0.0, 0.0, 0.0, 0.0, 0.0, 0.0, 0.0, 0.0, 0.0, 0.0, 0.0, 0.0, 0.0, 0.0, 0.0, 0.0, 0.0, 0.0, 0.0, 0.0, 0.0, 0.0, 0.0, 0.0, 0.0, 0.0, 0.0, 0.0, 0.0, 0.0, 0.0, 0.0, 0.0, 0.0, 0.0, 0.0, 0.0, 0.0, 0.0, 0.0, 0.0, 0.0, 0.0, 0.0, 0.0, 0.0, 0.0, 0.0, 0.0, 0.0, 0.0, 0.0, 0.0, 0.0, 0.0, 0.0, 0.0, 0.0, 0.0, 0.0, 0.0, 0.0, 0.0, 0.0, 0.0, 0.0, 0.0, 0.0, 0.0, 0.0, 0.0, 0.0, 0.0, 0.0, 0.0, 0.0, 0.0, 0.0, 0.0, 0.0, 0.0, 0.0, 0.0, 0.0, 0.0, 0.0, 0.0, 0.0, 0.0, 0.0, 0.0, 0.0, 0.0, 0.0, 0.0, 0.0, 0.0, 0.0, 0.0, 0.0, 0.0, 0.0, 0.0, 0.0, 0.0, 0.0, 0.0, 0.0, 0.0, 0.0, 0.0, 0.0, 0.0, 0.0, 0.0, 0.0, 0.0, 0.0, 0.0, 0.0, 0.0, 0.0, 0.0, 0.0, 0.0, 0.0, 0.0, 0.0, 0.0, 0.0, 0.0, 0.0, 0.0, 0.0, 0.0, 0.0, 0.0, 0.0, 0.0, 0.0, 0.0, 0.0, 0.0, 0.0, 0.0, 0.0, 0.0])
me_circle_004.use_remesh_fix_poles = True
me_circle_004.use_remesh_preserve_attributes = False
me_circle_004.use_mirror_vertex_groups = False
me_circle_004.update()
me_cylinder_002 = bpy.data.meshes.new('Cylinder.002')
me_cylinder_002.from_pydata([(0.0, 1.0, -1.0), (0.0, 1.0, 1.0), (0.1951, 0.9808, -1.0), (0.1951, 0.9808, 1.0), (0.3827, 0.9239, -1.0), (0.3827, 0.9239, 1.0), (0.5556, 0.8315, -1.0), (0.5556, 0.8315, 1.0), (0.7071, 0.7071, -1.0), (0.7071, 0.7071, 1.0), (0.8315, 0.5556, -1.0), (0.8315, 0.5556, 1.0), (0.9239, 0.3827, -1.0), (0.9239, 0.3827, 1.0), (0.9808, 0.1951, -1.0), (0.9808, 0.1951, 1.0), (1.0, 7.55e-08, -1.0), (1.0, 7.55e-08, 1.0), (0.9808, -0.1951, -1.0), (0.9808, -0.1951, 1.0), (0.9239, -0.3827, -1.0), (0.9239, -0.3827, 1.0), (0.8315, -0.5556, -1.0), (0.8315, -0.5556, 1.0), (0.7071, -0.7071, -1.0), (0.7071, -0.7071, 1.0), (0.5556, -0.8315, -1.0), (0.5556, -0.8315, 1.0), (0.3827, -0.9239, -1.0), (0.3827, -0.9239, 1.0), (0.1951, -0.9808, -1.0), (0.1951, -0.9808, 1.0), (-3.258e-07, -1.0, -1.0), (-3.258e-07, -1.0, 1.0), (-0.1951, -0.9808, -1.0), (-0.1951, -0.9808, 1.0), (-0.3827, -0.9239, -1.0), (-0.3827, -0.9239, 1.0), (-0.5556, -0.8315, -1.0), (-0.5556, -0.8315, 1.0), (-0.7071, -0.7071, -1.0), (-0.7071, -0.7071, 1.0), (-0.8315, -0.5556, -1.0), (-0.8315, -0.5556, 1.0), (-0.9239, -0.3827, -1.0), (-0.9239, -0.3827, 1.0), (-0.9808, -0.1951, -1.0), (-0.9808, -0.1951, 1.0), (-1.0, 9.656e-07, -1.0), (-1.0, 9.656e-07, 1.0), (-0.9808, 0.1951, -1.0), (-0.9808, 0.1951, 1.0), (-0.9239, 0.3827, -1.0), (-0.9239, 0.3827, 1.0), (-0.8315, 0.5556, -1.0), (-0.8315, 0.5556, 1.0), (-0.7071, 0.7071, -1.0), (-0.7071, 0.7071, 1.0), (-0.5556, 0.8315, -1.0), (-0.5556, 0.8315, 1.0), (-0.3827, 0.9239, -1.0), (-0.3827, 0.9239, 1.0), (-0.1951, 0.9808, -1.0), (-0.1951, 0.9808, 1.0)], [], [(0, 1, 3, 2), (2, 3, 5, 4), (4, 5, 7, 6), (6, 7, 9, 8), (8, 9, 11, 10), (10, 11, 13, 12), (12, 13, 15, 14), (14, 15, 17, 16), (16, 17, 19, 18), (18, 19, 21, 20), (20, 21, 23, 22), (22, 23, 25, 24), (24, 25, 27, 26), (26, 27, 29, 28), (28, 29, 31, 30), (30, 31, 33, 32), (32, 33, 35, 34), (34, 35, 37, 36), (36, 37, 39, 38), (38, 39, 41, 40), (40, 41, 43, 42), (42, 43, 45, 44), (44, 45, 47, 46), (46, 47, 49, 48), (48, 49, 51, 50), (50, 51, 53, 52), (52, 53, 55, 54), (54, 55, 57, 56), (56, 57, 59, 58), (58, 59, 61, 60), (3, 1, 63, 61, 59, 57, 55, 53, 51, 49, 47, 45, 43, 41, 39, 37, 35, 33, 31, 29, 27, 25, 23, 21, 19, 17, 15, 13, 11, 9, 7, 5), (60, 61, 63, 62), (62, 63, 1, 0), (0, 2, 4, 6, 8, 10, 12, 14, 16, 18, 20, 22, 24, 26, 28, 30, 32, 34, 36, 38, 40, 42, 44, 46, 48, 50, 52, 54, 56, 58, 60, 62)])
_uv = me_cylinder_002.uv_layers.new(name='UVMap')
_uv.uv.foreach_set('vector', [1.0, 0.5, 1.0, 1.0, 0.9688, 1.0, 0.9688, 0.5, 0.9688, 0.5, 0.9688, 1.0, 0.9375, 1.0, 0.9375, 0.5, 0.9375, 0.5, 0.9375, 1.0, 0.9062, 1.0, 0.9062, 0.5, 0.9062, 0.5, 0.9062, 1.0, 0.875, 1.0, 0.875, 0.5, 0.875, 0.5, 0.875, 1.0, 0.8438, 1.0, 0.8438, 0.5, 0.8438, 0.5, 0.8438, 1.0, 0.8125, 1.0, 0.8125, 0.5, 0.8125, 0.5, 0.8125, 1.0, 0.7812, 1.0, 0.7812, 0.5, 0.7812, 0.5, 0.7812, 1.0, 0.75, 1.0, 0.75, 0.5, 0.75, 0.5, 0.75, 1.0, 0.7188, 1.0, 0.7188, 0.5, 0.7188, 0.5, 0.7188, 1.0, 0.6875, 1.0, 0.6875, 0.5, 0.6875, 0.5, 0.6875, 1.0, 0.6562, 1.0, 0.6562, 0.5, 0.6562, 0.5, 0.6562, 1.0, 0.625, 1.0, 0.625, 0.5, 0.625, 0.5, 0.625, 1.0, 0.5938, 1.0, 0.5938, 0.5, 0.5938, 0.5, 0.5938, 1.0, 0.5625, 1.0, 0.5625, 0.5, 0.5625, 0.5, 0.5625, 1.0, 0.5312, 1.0, 0.5312, 0.5, 0.5312, 0.5, 0.5312, 1.0, 0.5, 1.0, 0.5, 0.5, 0.5, 0.5, 0.5, 1.0, 0.4688, 1.0, 0.4688, 0.5, 0.4688, 0.5, 0.4688, 1.0, 0.4375, 1.0, 0.4375, 0.5, 0.4375, 0.5, 0.4375, 1.0, 0.4062, 1.0, 0.4062, 0.5, 0.4062, 0.5, 0.4062, 1.0, 0.375, 1.0, 0.375, 0.5, 0.375, 0.5, 0.375, 1.0, 0.3438, 1.0, 0.3438, 0.5, 0.3438, 0.5, 0.3438, 1.0, 0.3125, 1.0, 0.3125, 0.5, 0.3125, 0.5, 0.3125, 1.0, 0.2812, 1.0, 0.2812, 0.5, 0.2812, 0.5, 0.2812, 1.0, 0.25, 1.0, 0.25, 0.5, 0.25, 0.5, 0.25, 1.0, 0.2188, 1.0, 0.2188, 0.5, 0.2188, 0.5, 0.2188, 1.0, 0.1875, 1.0, 0.1875, 0.5, 0.1875, 0.5, 0.1875, 1.0, 0.1562, 1.0, 0.1562, 0.5, 0.1562, 0.5, 0.1562, 1.0, 0.125, 1.0, 0.125, 0.5, 0.125, 0.5, 0.125, 1.0, 0.09375, 1.0, 0.09375, 0.5, 0.09375, 0.5, 0.09375, 1.0, 0.0625, 1.0, 0.0625, 0.5, 0.2968, 0.4854, 0.25, 0.49, 0.2032, 0.4854, 0.1582, 0.4717, 0.1167, 0.4496, 0.08029, 0.4197, 0.05045, 0.3833, 0.02827, 0.3418, 0.01461, 0.2968, 0.01, 0.25, 0.01461, 0.2032, 0.02827, 0.1582, 0.05045, 0.1167, 0.08029, 0.08029, 0.1167, 0.05045, 0.1582, 0.02827, 0.2032, 0.01461, 0.25, 0.01, 0.2968, 0.01461, 0.3418, 0.02827, 0.3833, 0.05045, 0.4197, 0.08029, 0.4496, 0.1167, 0.4717, 0.1582, 0.4854, 0.2032, 0.49, 0.25, 0.4854, 0.2968, 0.4717, 0.3418, 0.4496, 0.3833, 0.4197, 0.4197, 0.3833, 0.4496, 0.3418, 0.4717, 0.0625, 0.5, 0.0625, 1.0, 0.03125, 1.0, 0.03125, 0.5, 0.03125, 0.5, 0.03125, 1.0, 0.0, 1.0, 0.0, 0.5, 0.75, 0.49, 0.7968, 0.4854, 0.8418, 0.4717, 0.8833, 0.4496, 0.9197, 0.4197, 0.9496, 0.3833, 0.9717, 0.3418, 0.9854, 0.2968, 0.99, 0.25, 0.9854, 0.2032, 0.9717, 0.1582, 0.9496, 0.1167, 0.9197, 0.08029, 0.8833, 0.05045, 0.8418, 0.02827, 0.7968, 0.01461, 0.75, 0.01, 0.7032, 0.01461, 0.6582, 0.02827, 0.6167, 0.05045, 0.5803, 0.08029, 0.5504, 0.1167, 0.5283, 0.1582, 0.5146, 0.2032, 0.51, 0.25, 0.5146, 0.2968, 0.5283, 0.3418, 0.5504, 0.3833, 0.5803, 0.4197, 0.6167, 0.4496, 0.6582, 0.4717, 0.7032, 0.4854])
me_cylinder_002.use_remesh_fix_poles = True
me_cylinder_002.use_remesh_preserve_attributes = False
me_cylinder_002.use_mirror_vertex_groups = False
me_cylinder_002.update()

# ---- curves / text
cu_beziercurve = bpy.data.curves.new('BezierCurve', 'CURVE')
cu_beziercurve.dimensions = '3D'
_sp = cu_beziercurve.splines.new('BEZIER'); _sp.bezier_points.add(1)
_sp.bezier_points.foreach_set('co', [0.5232, -0.2083, 2.292, 2.996, -6.034e-07, 4.491])
_sp.bezier_points.foreach_set('handle_left', [0.5308, -1.007, 1.493, 2.987, -6.034e-07, 3.147])
_sp.bezier_points.foreach_set('handle_right', [0.5106, 1.117, 3.618, 3.003, -6.034e-07, 5.491])
for _p, _l, _r in zip(_sp.bezier_points, ['ALIGNED', 'ALIGNED'], ['ALIGNED', 'ALIGNED']): _p.handle_left_type = _l; _p.handle_right_type = _r
_sp.order_u = 0
_sp.order_v = 0
cu_beziercurve.use_path = True
cu_beziercurve.use_path_clamp = True
cu_beziercurve.bevel_resolution = 7
cu_beziercurve.bevel_depth = 0.05
cu_beziercurve.fill_mode = 'FULL'
cu_beziercurve_002 = bpy.data.curves.new('BezierCurve.002', 'CURVE')
cu_beziercurve_002.dimensions = '3D'
_sp = cu_beziercurve_002.splines.new('BEZIER'); _sp.bezier_points.add(1)
_sp.bezier_points.foreach_set('co', [-0.04435, 3.215, 9.774, -2.763, 5.267, 8.651])
_sp.bezier_points.foreach_set('handle_left', [0.001813, 3.207, 10.48, -2.714, 3.835, 9.151])
_sp.bezier_points.foreach_set('handle_right', [-0.1912, 3.244, 7.529, -2.795, 6.211, 8.321])
for _p, _l, _r in zip(_sp.bezier_points, ['ALIGNED', 'ALIGNED'], ['ALIGNED', 'ALIGNED']): _p.handle_left_type = _l; _p.handle_right_type = _r
_sp.order_u = 0
_sp.order_v = 0
cu_beziercurve_002.use_path = True
cu_beziercurve_002.use_path_clamp = True
cu_beziercurve_002.bevel_depth = 0.05
cu_beziercurve_002.fill_mode = 'FULL'
cu_beziercurve_004 = bpy.data.curves.new('BezierCurve.004', 'CURVE')
cu_beziercurve_004.dimensions = '3D'
_sp = cu_beziercurve_004.splines.new('BEZIER'); _sp.bezier_points.add(1)
_sp.bezier_points.foreach_set('co', [-0.04435, 3.215, 9.774, -0.03533, 5.255, 8.63])
_sp.bezier_points.foreach_set('handle_left', [0.001813, 3.215, 10.48, 0.005062, 4.059, 9.048])
_sp.bezier_points.foreach_set('handle_right', [-0.1893, 3.218, 7.559, -0.0672, 6.199, 8.3])
for _p, _l, _r in zip(_sp.bezier_points, ['ALIGNED', 'ALIGNED'], ['ALIGNED', 'ALIGNED']): _p.handle_left_type = _l; _p.handle_right_type = _r
_sp.order_u = 0
_sp.order_v = 0
cu_beziercurve_004.use_path = True
cu_beziercurve_004.use_path_clamp = True
cu_beziercurve_004.bevel_depth = 0.05
cu_beziercurve_004.fill_mode = 'FULL'
cu_beziercurve_005 = bpy.data.curves.new('BezierCurve.005', 'CURVE')
cu_beziercurve_005.dimensions = '3D'
_sp = cu_beziercurve_005.splines.new('BEZIER'); _sp.bezier_points.add(1)
_sp.bezier_points.foreach_set('co', [-0.04435, 3.215, 9.774, 2.599, 5.262, 8.691])
_sp.bezier_points.foreach_set('handle_left', [0.001813, 3.207, 10.48, 2.64, 4.027, 9.122])
_sp.bezier_points.foreach_set('handle_right', [-0.1912, 3.244, 7.529, 2.567, 6.206, 8.361])
for _p, _l, _r in zip(_sp.bezier_points, ['ALIGNED', 'ALIGNED'], ['ALIGNED', 'ALIGNED']): _p.handle_left_type = _l; _p.handle_right_type = _r
_sp.order_u = 0
_sp.order_v = 0
cu_beziercurve_005.use_path = True
cu_beziercurve_005.use_path_clamp = True
cu_beziercurve_005.bevel_depth = 0.05
cu_beziercurve_005.fill_mode = 'FULL'
cu_beziercurve_001 = bpy.data.curves.new('BezierCurve.001', 'CURVE')
cu_beziercurve_001.dimensions = '3D'
_sp = cu_beziercurve_001.splines.new('BEZIER'); _sp.bezier_points.add(1)
_sp.bezier_points.foreach_set('co', [-0.04435, 2.487, 2.254, -0.03533, 4.353, 11.78])
_sp.bezier_points.foreach_set('handle_left', [0.001813, 2.464, 1.549, 0.005062, 3.158, 12.2])
_sp.bezier_points.foreach_set('handle_right', [-0.1893, 2.56, 4.468, -0.0672, 5.297, 11.45])
for _p, _l, _r in zip(_sp.bezier_points, ['ALIGNED', 'ALIGNED'], ['ALIGNED', 'ALIGNED']): _p.handle_left_type = _l; _p.handle_right_type = _r
_sp.order_u = 0
_sp.order_v = 0
cu_beziercurve_001.use_path = True
cu_beziercurve_001.use_path_clamp = True
cu_beziercurve_001.bevel_depth = 0.05
cu_beziercurve_001.fill_mode = 'FULL'
cu_beziercurve_003 = bpy.data.curves.new('BezierCurve.003', 'CURVE')
cu_beziercurve_003.dimensions = '3D'
_sp = cu_beziercurve_003.splines.new('BEZIER'); _sp.bezier_points.add(1)
_sp.bezier_points.foreach_set('co', [-3.734, 3.298, 6.725, -0.5056, 5.879, 11.78])
_sp.bezier_points.foreach_set('handle_left', [-3.688, 3.275, 6.02, -0.4652, 4.683, 12.2])
_sp.bezier_points.foreach_set('handle_right', [-3.879, 3.371, 8.94, -0.5375, 6.823, 11.45])
for _p, _l, _r in zip(_sp.bezier_points, ['ALIGNED', 'ALIGNED'], ['ALIGNED', 'ALIGNED']): _p.handle_left_type = _l; _p.handle_right_type = _r
_sp.order_u = 0
_sp.order_v = 0
cu_beziercurve_003.use_path = True
cu_beziercurve_003.use_path_clamp = True
cu_beziercurve_003.bevel_depth = 0.005
cu_beziercurve_003.fill_mode = 'FULL'
cu_beziercurve_006 = bpy.data.curves.new('BezierCurve.006', 'CURVE')
cu_beziercurve_006.dimensions = '3D'
_sp = cu_beziercurve_006.splines.new('BEZIER'); _sp.bezier_points.add(1)
_sp.bezier_points.foreach_set('co', [-3.826, 3.739, 6.725, -0.5056, 3.069, 4.784])
_sp.bezier_points.foreach_set('handle_left', [-3.78, 3.716, 6.02, -0.4652, 3.292, 6.031])
_sp.bezier_points.foreach_set('handle_right', [-3.9, 3.777, 7.859, -0.5375, 2.894, 3.8])
for _p, _l, _r in zip(_sp.bezier_points, ['ALIGNED', 'ALIGNED'], ['ALIGNED', 'ALIGNED']): _p.handle_left_type = _l; _p.handle_right_type = _r
_sp.order_u = 0
_sp.order_v = 0
cu_beziercurve_006.use_path = True
cu_beziercurve_006.use_path_clamp = True
cu_beziercurve_006.bevel_depth = 0.005
cu_beziercurve_006.fill_mode = 'FULL'
cu_beziercurve_007 = bpy.data.curves.new('BezierCurve.007', 'CURVE')
cu_beziercurve_007.dimensions = '3D'
_sp = cu_beziercurve_007.splines.new('BEZIER'); _sp.bezier_points.add(1)
_sp.bezier_points.foreach_set('co', [-4.254, 3.739, 6.725, 0.4282, 3.069, 5.166])
_sp.bezier_points.foreach_set('handle_left', [-4.208, 3.716, 6.02, -0.8058, 3.292, 4.981])
_sp.bezier_points.foreach_set('handle_right', [-4.328, 3.777, 7.859, 1.402, 2.894, 5.312])
for _p, _l, _r in zip(_sp.bezier_points, ['ALIGNED', 'ALIGNED'], ['ALIGNED', 'ALIGNED']): _p.handle_left_type = _l; _p.handle_right_type = _r
_sp.order_u = 0
_sp.order_v = 0
cu_beziercurve_007.use_path = True
cu_beziercurve_007.use_path_clamp = True
cu_beziercurve_007.bevel_depth = 0.005
cu_beziercurve_007.fill_mode = 'FULL'
cu_beziercurve_008 = bpy.data.curves.new('BezierCurve.008', 'CURVE')
cu_beziercurve_008.dimensions = '3D'
_sp = cu_beziercurve_008.splines.new('BEZIER'); _sp.bezier_points.add(1)
_sp.bezier_points.foreach_set('co', [-1.626, 3.298, 6.725, -3.95, 3.298, 12.19])
_sp.bezier_points.foreach_set('handle_left', [-0.9209, 3.275, 6.682, -3.923, 3.827, 12.85])
_sp.bezier_points.foreach_set('handle_right', [-3.183, 3.349, 6.822, -3.982, 2.672, 11.42])
for _p, _l, _r in zip(_sp.bezier_points, ['ALIGNED', 'ALIGNED'], ['ALIGNED', 'ALIGNED']): _p.handle_left_type = _l; _p.handle_right_type = _r
_sp.order_u = 0
_sp.order_v = 0
cu_beziercurve_008.use_path = True
cu_beziercurve_008.use_path_clamp = True
cu_beziercurve_008.bevel_depth = 0.005
cu_beziercurve_008.fill_mode = 'FULL'

# ---- objects
ob_light = bpy.data.objects.new('Light', light_light)
ob_camera = bpy.data.objects.new('Camera', cam_camera)
ob_cylinder = bpy.data.objects.new('Cylinder', me_cylinder)
ob_cylinder_001 = bpy.data.objects.new('Cylinder.001', me_cylinder_001)
ob_cube_001 = bpy.data.objects.new('Cube.001', me_cube_002)
ob_beziercurve = bpy.data.objects.new('BezierCurve', cu_beziercurve)
ob_beziercurve_002 = bpy.data.objects.new('BezierCurve.002', cu_beziercurve_002)
ob_beziercurve_001 = bpy.data.objects.new('BezierCurve.001', cu_beziercurve_004)
ob_beziercurve_003 = bpy.data.objects.new('BezierCurve.003', cu_beziercurve_005)
ob_circle = bpy.data.objects.new('Circle', me_circle_001)
ob_circle_001 = bpy.data.objects.new('Circle.001', me_circle_002)
ob_circle_002 = bpy.data.objects.new('Circle.002', me_circle_003)
ob_circle_003 = bpy.data.objects.new('Circle.003', me_circle_004)
ob_cylinder_002 = bpy.data.objects.new('Cylinder.002', me_cylinder_002)
ob_beziercurve_004 = bpy.data.objects.new('BezierCurve.004', cu_beziercurve_001)
ob_beziercurve_005 = bpy.data.objects.new('BezierCurve.005', cu_beziercurve_003)
ob_beziercurve_006 = bpy.data.objects.new('BezierCurve.006', cu_beziercurve_006)
ob_beziercurve_007 = bpy.data.objects.new('BezierCurve.007', cu_beziercurve_007)
ob_beziercurve_008 = bpy.data.objects.new('BezierCurve.008', cu_beziercurve_008)

# ---- transforms, parenting, visibility, modifiers, constraints
ob_light.location = (9.901, 1.005, 9.46)
ob_light.rotation_euler = (0.6503, 0.05522, 1.866)
ob_light.lock_rotations_4d = False
ob_light.empty_display_type = 'ARROWS'
ob_light.color = (0.0, 0.0, 0.0, 0.0)
ob_light.lineart.crease_threshold = 0.0
ob_camera.location = (11.69, -6.926, 9.191)
ob_camera.rotation_euler = (1.109, 0.0, 0.8149)
ob_camera.lock_rotations_4d = False
ob_camera.empty_display_type = 'ARROWS'
ob_camera.color = (0.0, 0.0, 0.0, 0.0)
ob_camera.display_type = 'WIRE'
ob_camera.lineart.crease_threshold = 0.0
ob_cylinder.location = (0.0, 0.0, 1.2)
ob_cylinder.scale = (1.0, 1.0, 1.2)
ob_cylinder.lineart.crease_threshold = 0.0
ob_cylinder_001.location = (3.0, 0.0, 6.0)
ob_cylinder_001.scale = (1.5, 1.5, 1.5)
ob_cylinder_001.lineart.crease_threshold = 0.0
ob_cube_001.location = (-3.413, 0.0, 6.727)
ob_cube_001.scale = (0.6, 0.5, 0.1)
ob_cube_001.lineart.crease_threshold = 0.0
ob_beziercurve.location = (0.0, 0.0, 0.0)
ob_beziercurve.lineart.crease_threshold = 0.0
ob_beziercurve_002.location = (-0.2334, 0.0, 0.0)
ob_beziercurve_002.lineart.crease_threshold = 0.0
ob_beziercurve_001.location = (0.06481, 0.0, 0.0)
ob_beziercurve_001.lineart.crease_threshold = 0.0
ob_beziercurve_003.location = (0.3798, 0.0, 0.0)
ob_beziercurve_003.lineart.crease_threshold = 0.0
ob_circle.location = (0.0196, 6.583, 7.0)
ob_circle.scale = (0.2663, 0.2663, 0.2663)
ob_circle.lineart.crease_threshold = 0.0
_m = ob_circle.modifiers.new('Bevel', 'BEVEL')
_m.limit_method = 'NONE'
ob_circle_001.location = (3.02, 6.583, 7.0)
ob_circle_001.scale = (0.2663, 0.2663, 0.2663)
ob_circle_001.lineart.crease_threshold = 0.0
_m = ob_circle_001.modifiers.new('Bevel', 'BEVEL')
_m.limit_method = 'NONE'
ob_circle_002.location = (-2.985, 6.583, 7.0)
ob_circle_002.scale = (0.2663, 0.2663, 0.2663)
ob_circle_002.lineart.crease_threshold = 0.0
_m = ob_circle_002.modifiers.new('Bevel', 'BEVEL')
_m.limit_method = 'NONE'
ob_circle_003.location = (0.5196, -0.4301, 2.977)
ob_circle_003.scale = (0.2663, 0.2663, 0.2663)
ob_circle_003.lineart.crease_threshold = 0.0
_m = ob_circle_003.modifiers.new('Bevel', 'BEVEL')
_m.limit_method = 'NONE'
ob_cylinder_002.location = (0.0, 3.211, 10.86)
ob_cylinder_002.scale = (1.0, 1.0, 1.2)
ob_cylinder_002.lineart.crease_threshold = 0.0
ob_beziercurve_004.location = (0.06481, -1.837, 0.0)
ob_beziercurve_004.lineart.crease_threshold = 0.0
ob_beziercurve_005.location = (0.8293, -2.885, 0.0)
ob_beziercurve_005.lineart.crease_threshold = 0.0
ob_beziercurve_006.location = (0.8293, -3.317, 0.0)
ob_beziercurve_006.lineart.crease_threshold = 0.0
ob_beziercurve_007.location = (1.177, -3.317, 0.0)
ob_beziercurve_007.lineart.crease_threshold = 0.0
ob_beziercurve_008.location = (0.8293, -2.885, -5.378)
ob_beziercurve_008.lineart.crease_threshold = 0.0

# ---- collection membership
col_collection.objects.link(ob_light)
col_collection.objects.link(ob_camera)
col_collection.objects.link(ob_cylinder)
col_collection.objects.link(ob_cylinder_001)
col_collection.objects.link(ob_cube_001)
col_collection.objects.link(ob_beziercurve)
col_collection.objects.link(ob_beziercurve_002)
col_collection.objects.link(ob_beziercurve_001)
col_collection.objects.link(ob_beziercurve_003)
col_collection.objects.link(ob_circle)
col_collection.objects.link(ob_circle_001)
col_collection.objects.link(ob_circle_002)
col_collection.objects.link(ob_circle_003)
col_collection.objects.link(ob_cylinder_002)
col_collection.objects.link(ob_beziercurve_004)
col_collection.objects.link(ob_beziercurve_005)
col_collection.objects.link(ob_beziercurve_006)
col_collection.objects.link(ob_beziercurve_007)
col_collection.objects.link(ob_beziercurve_008)

# ---- scene / render settings (as saved in the file)
scene.camera = ob_camera
scene.frame_start = 1; scene.frame_end = 250; scene.frame_set(1)
scene.render.engine = 'BLENDER_EEVEE_NEXT'
scene.cycles.use_denoising = False
scene.cycles.samples = 128
scene.cycles.sampling_pattern = 'TABULATED_SOBOL'
scene.cycles.use_adaptive_sampling = False
scene.cycles.use_light_tree = False
scene.view_settings.view_transform = 'Filmic'
bpy.context.view_layer.update()
